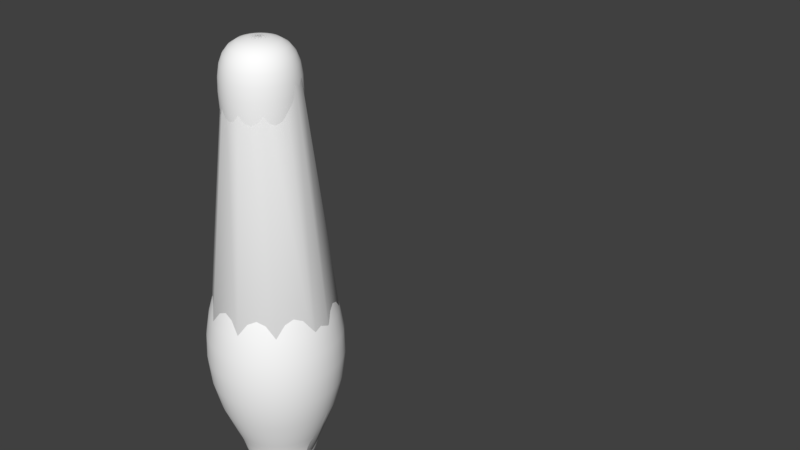 # Source: course3_49_UE4.blend  (saved by Blender 2.77.0; exported with 4.5.12 LTS)
import bpy
from mathutils import Matrix  # noqa: F401  (used for matrix-valued properties, if any)

bpy.ops.wm.read_factory_settings(use_empty=True)
scene = bpy.context.scene
scene.name = 'Scene'

# ---- collections
col_collection_1 = bpy.data.collections.new('Collection 1'); scene.collection.children.link(col_collection_1)

# ---- materials (node trees are filled in below, after node groups)
mat_pin_001 = bpy.data.materials.new('Pin.001')
mat_pin_001.alpha_threshold = 0.0
mat_pin_001.use_transparent_shadow = False
mat_pin_001.diffuse_color = (1.0, 1.0, 1.0, 1.0)
mat_pin_001.roughness = 0.5
mat_stripes_001 = bpy.data.materials.new('Stripes.001')
mat_stripes_001.alpha_threshold = 0.0
mat_stripes_001.use_transparent_shadow = False
mat_stripes_001.diffuse_color = (0.8, 0.008456, 0.03114, 1.0)
mat_stripes_001.roughness = 0.5

# ---- material node trees

# ---- world
world_world = bpy.data.worlds.new('World'); scene.world = world_world
world_world.color = (0.05088, 0.05088, 0.05088)
world_world.use_sun_shadow = False
world_world.sun_shadow_jitter_overblur = 0.0
world_world.cycles.sampling_method = 'MANUAL'

# ---- meshes
me_mesh = bpy.data.meshes.new('Mesh')
me_mesh.from_pydata([(-0.008511, 3.811, -2.174e-07), (0.168, 3.781, 0.02532), (0.2719, 3.686, 0.04098), (0.5752, 1.088, 0.0867), (0.2895, 0.07096, 0.04364), (0.1531, 0.0, 0.02308), (0.1531, 3.781, 0.07372), (-0.007032, 3.811, -0.004794), (0.2015, 3.686, 0.187), (0.4264, 1.088, 0.3957), (0.2146, 0.07096, 0.1991), (0.1135, 0.0, 0.1053), (-0.003109, 3.811, -0.007923), (0.06118, 3.686, 0.268), (0.1294, 1.088, 0.5671), (0.06515, 0.07096, 0.2854), (0.03446, 0.0, 0.151), (-0.0004277, -9.294e-10, -0.005705), (-0.0127, 3.781, 0.1694), (0.001894, 3.811, -0.008297), (-0.06208, 3.781, 0.1582), (-0.1004, 3.686, 0.2559), (-0.2125, 1.088, 0.5415), (-0.107, 0.07096, 0.2725), (-0.05658, 0.0, 0.1442), (-0.04536, 3.803, 0.07857), (-0.1059, 3.781, 0.1328), (0.006239, 3.811, -0.005789), (-0.2272, 3.686, 0.1549), (-0.4806, 1.088, 0.3277), (-0.2419, 0.07096, 0.1649), (-0.1279, 0.0, 0.08723), (0.008416, 3.811, -0.001269), (-0.2749, 3.686, -1.578e-07), (-0.5817, 1.088, -3.855e-08), (-0.2928, 0.07096, 2.595e-07), (-0.1549, 0.0, 3.216e-07), (-0.2272, 3.686, -0.1549), (-0.4806, 1.088, -0.3277), (-0.2419, 0.07096, -0.1649), (-0.1279, 0.0, -0.08723), (0.006239, 3.811, 0.005789), (-0.1004, 3.686, -0.2559), (-0.2125, 1.088, -0.5415), (-0.107, 0.07096, -0.2725), (-0.05658, 0.0, -0.1442), (0.001894, 3.811, 0.008297), (0.06118, 3.686, -0.268), (0.1294, 1.088, -0.5671), (0.06515, 0.07096, -0.2854), (0.03446, 0.0, -0.151), (-0.004256, 3.811, 0.00737), (0.2015, 3.686, -0.187), (0.4264, 1.088, -0.3957), (0.2146, 0.07096, -0.1991), (0.1135, 0.0, -0.1053), (-0.007032, 3.811, 0.004794), (0.2885, 3.518, -0.1389), (0.45, 0.6205, -0.2167), (0.2221, 0.03359, -0.107), (0.2719, 3.686, -0.04098), (0.3166, 3.518, -0.04772), (0.5752, 1.088, -0.0867), (0.4939, 0.6205, -0.07444), (0.2895, 0.07096, -0.04363), (0.2438, 0.03359, -0.03674), (0.1531, 0.0, -0.02308)], [], [(3, 2, 8, 9), (18, 13, 46), (5, 66, 65), (24, 16, 15, 23), (4, 3, 9, 10), (60, 2, 61), (11, 5, 4, 10), (64, 4, 65), (4, 63, 3), (2, 1, 6), (63, 62, 3), (6, 1, 51, 41), (12, 51, 19), (13, 18, 21), (44, 43, 48, 49), (14, 13, 21, 22), (32, 1, 60), (23, 22, 29, 30), (50, 55, 17), (58, 54, 53), (15, 14, 22, 23), (16, 24, 17), (53, 57, 62, 58), (54, 59, 55), (29, 28, 33, 34), (30, 29, 34, 35), (21, 20, 26), (38, 37, 42, 43), (20, 25, 26), (28, 56, 0, 33), (10, 9, 14, 15), (34, 33, 37, 38), (57, 52, 60), (0, 51, 7), (1, 32, 51), (63, 58, 62), (65, 4, 5), (36, 40, 17), (2, 60, 1), (62, 61, 3), (41, 51, 46), (66, 5, 17), (37, 33, 0, 7), (35, 34, 38, 39), (11, 16, 17), (55, 50, 49, 54), (9, 8, 13, 14), (50, 45, 44, 49), (17, 45, 50), (18, 46, 51), (19, 51, 27), (18, 20, 21), (21, 26, 28), (24, 31, 17), (56, 51, 0), (52, 47, 19, 27), (54, 58, 64, 59), (61, 57, 60), (63, 64, 58), (36, 31, 30, 35), (65, 59, 64), (59, 65, 66), (64, 63, 4), (8, 41, 46, 13), (31, 36, 17), (5, 11, 17), (8, 6, 41), (40, 45, 17), (26, 25, 51, 56), (43, 42, 47, 48), (27, 51, 32), (55, 66, 17), (28, 26, 56), (22, 21, 28, 29), (61, 62, 57), (57, 53, 52), (48, 47, 52, 53), (55, 59, 66), (49, 48, 53, 54), (40, 36, 35, 39), (2, 6, 8), (3, 61, 2), (16, 11, 10, 15), (60, 52, 27, 32), (47, 42, 12, 19), (7, 51, 12), (31, 24, 23, 30), (45, 40, 39, 44), (20, 18, 51, 25), (39, 38, 43, 44), (42, 37, 7, 12)])
me_mesh.polygons.foreach_set('use_smooth', [True] * 91)
me_mesh.use_remesh_preserve_volume = False
me_mesh.use_remesh_preserve_attributes = False
me_mesh.use_mirror_vertex_groups = False
me_mesh.update()
me_mesh_001 = bpy.data.meshes.new('Mesh.001')
me_mesh_001.from_pydata([(-0.008511, 3.811, -2.174e-07), (0.1699, 3.781, -2.174e-07), (0.2307, 3.742, -2.174e-07), (0.2749, 3.686, -1.578e-07), (0.2352, 2.37, 2.106e-08), (0.2628, 2.245, 2.106e-08), (0.3671, 1.973, 1.403e-07), (0.5394, 1.485, 2.595e-07), (0.5726, 1.295, 2.595e-07), (0.5817, 1.088, 3.191e-07), (0.5597, 0.864, 3.787e-07), (0.4995, 0.6205, 3.787e-07), (0.3638, 0.2864, 4.383e-07), (0.3062, 0.09866, 4.979e-07), (0.2928, 0.07096, 4.979e-07), (-0.005721, 0.01064, 4.979e-07), (-0.008416, 3.811, -0.001269), (0.08971, 3.803, 0.01352), (0.168, 3.781, 0.02532), (0.2282, 3.742, 0.03439), (0.2719, 3.686, 0.04098), (0.3008, 3.612, 0.04534), (0.3166, 3.518, 0.04772), (0.321, 3.404, 0.04839), (0.3157, 3.268, 0.04759), (0.3024, 3.109, 0.04557), (0.2827, 2.927, 0.0426), (0.2583, 2.721, 0.03893), (0.2309, 2.489, 0.0348), (0.2326, 2.37, 0.03506), (0.2599, 2.245, 0.03917), (0.3057, 2.114, 0.04608), (0.363, 1.973, 0.05472), (0.4248, 1.823, 0.06402), (0.4839, 1.661, 0.07294), (0.5334, 1.485, 0.0804), (0.5662, 1.295, 0.08534), (0.5752, 1.088, 0.0867), (0.5535, 0.864, 0.08343), (0.4939, 0.6205, 0.07445), (0.3894, 0.3562, 0.0587), (0.3597, 0.2864, 0.05422), (0.3391, 0.2265, 0.05111), (0.3247, 0.1757, 0.04894), (0.3135, 0.1333, 0.04726), (0.3028, 0.09866, 0.04564), (0.2895, 0.07096, 0.04364), (0.2708, 0.04951, 0.04082), (0.2438, 0.03359, 0.03674), (0.2055, 0.02246, 0.03098), (0.1531, 0.01541, 0.02308), (0.0837, 0.01171, 0.01262), (-0.005657, 0.01064, -0.0008522), (-0.008133, 3.811, -0.002509), (0.08669, 3.803, 0.02674), (0.1624, 3.781, 0.05008), (0.2205, 3.742, 0.06801), (0.2627, 3.686, 0.08104), (0.2907, 3.612, 0.08966), (0.306, 3.518, 0.09438), (0.3102, 3.404, 0.09569), (0.3051, 3.268, 0.09411), (0.2922, 3.109, 0.09013), (0.2731, 2.927, 0.08426), (0.2496, 2.721, 0.07698), (0.2231, 2.489, 0.06882), (0.2248, 2.37, 0.06933), (0.2512, 2.245, 0.07747), (0.2954, 2.114, 0.09113), (0.3508, 1.973, 0.1082), (0.4105, 1.823, 0.1266), (0.4676, 1.661, 0.1442), (0.5155, 1.485, 0.159), (0.5471, 1.295, 0.1688), (0.5559, 1.088, 0.1715), (0.5349, 0.864, 0.165), (0.4773, 0.6205, 0.1472), (0.3764, 0.3562, 0.1161), (0.3476, 0.2864, 0.1072), (0.3277, 0.2265, 0.1011), (0.3138, 0.1757, 0.09678), (0.303, 0.1333, 0.09346), (0.2926, 0.09866, 0.09026), (0.2798, 0.07096, 0.0863), (0.2617, 0.04951, 0.08072), (0.2356, 0.03359, 0.07267), (0.1986, 0.02246, 0.06126), (0.148, 0.01541, 0.04565), (0.08089, 0.01171, 0.02495), (-0.005467, 0.01064, -0.001686), (-0.007668, 3.811, -0.003693), (0.08174, 3.803, 0.03936), (0.1531, 3.781, 0.07372), (0.2079, 3.742, 0.1001), (0.2477, 3.686, 0.1193), (0.2741, 3.612, 0.132), (0.2885, 3.518, 0.1389), (0.2925, 3.404, 0.1409), (0.2877, 3.268, 0.1385), (0.2755, 3.109, 0.1327), (0.2575, 2.927, 0.124), (0.2353, 2.721, 0.1133), (0.2104, 2.489, 0.1013), (0.2119, 2.37, 0.1021), (0.2368, 2.245, 0.114), (0.2786, 2.114, 0.1341), (0.3308, 1.973, 0.1593), (0.387, 1.823, 0.1864), (0.4409, 1.661, 0.2123), (0.486, 1.485, 0.234), (0.5159, 1.295, 0.2484), (0.5241, 1.088, 0.2524), (0.5043, 0.864, 0.2429), (0.45, 0.6205, 0.2167), (0.3548, 0.3562, 0.1709), (0.3278, 0.2864, 0.1578), (0.309, 0.2265, 0.1488), (0.2958, 0.1757, 0.1425), (0.2857, 0.1333, 0.1376), (0.2759, 0.09866, 0.1329), (0.2638, 0.07096, 0.127), (0.2467, 0.04951, 0.1188), (0.2221, 0.03359, 0.107), (0.1873, 0.02246, 0.09018), (0.1395, 0.01541, 0.06719), (0.07627, 0.01171, 0.03673), (-0.005155, 0.01064, -0.002482), (-0.007032, 3.811, -0.004794), (0.07496, 3.803, 0.05111), (0.1404, 3.781, 0.09571), (0.1907, 3.742, 0.13), (0.2272, 3.686, 0.1549), (0.2513, 3.612, 0.1714), (0.2646, 3.518, 0.1804), (0.2682, 3.404, 0.1829), (0.2638, 3.268, 0.1799), (0.2527, 3.109, 0.1723), (0.2362, 2.927, 0.161), (0.2158, 2.721, 0.1471), (0.1929, 2.489, 0.1315), (0.1944, 2.37, 0.1325), (0.2172, 2.245, 0.1481), (0.2554, 2.114, 0.1742), (0.3033, 1.973, 0.2068), (0.3549, 1.823, 0.242), (0.4043, 1.661, 0.2757), (0.4457, 1.485, 0.3039), (0.4731, 1.295, 0.3225), (0.4806, 1.088, 0.3277), (0.4625, 0.864, 0.3153), (0.4127, 0.6205, 0.2814), (0.3254, 0.3562, 0.2219), (0.3006, 0.2864, 0.2049), (0.2834, 0.2265, 0.1932), (0.2713, 0.1757, 0.185), (0.262, 0.1333, 0.1786), (0.253, 0.09866, 0.1725), (0.2419, 0.07096, 0.1649), (0.2263, 0.04951, 0.1543), (0.2037, 0.03359, 0.1389), (0.1717, 0.02246, 0.1171), (0.1279, 0.01541, 0.08723), (0.06994, 0.01171, 0.04768), (-0.004727, 0.01064, -0.003222), (-0.006239, 3.811, -0.005789), (0.06651, 3.803, 0.06171), (0.1246, 3.781, 0.1156), (0.1691, 3.742, 0.1569), (0.2015, 3.686, 0.187), (0.223, 3.612, 0.2069), (0.2347, 3.518, 0.2178), (0.238, 3.404, 0.2208), (0.2341, 3.268, 0.2172), (0.2242, 3.109, 0.208), (0.2095, 2.927, 0.1944), (0.1915, 2.721, 0.1776), (0.1712, 2.489, 0.1588), (0.1724, 2.37, 0.16), (0.1927, 2.245, 0.1788), (0.2266, 2.114, 0.2103), (0.2691, 1.973, 0.2497), (0.3149, 1.823, 0.2922), (0.3587, 1.661, 0.3329), (0.3954, 1.485, 0.3669), (0.4197, 1.295, 0.3895), (0.4264, 1.088, 0.3957), (0.4103, 0.864, 0.3807), (0.3662, 0.6205, 0.3397), (0.2887, 0.3562, 0.2679), (0.2667, 0.2864, 0.2474), (0.2514, 0.2265, 0.2333), (0.2407, 0.1757, 0.2233), (0.2324, 0.1333, 0.2157), (0.2245, 0.09866, 0.2083), (0.2146, 0.07096, 0.1991), (0.2008, 0.04951, 0.1863), (0.1807, 0.03359, 0.1677), (0.1524, 0.02246, 0.1414), (0.1135, 0.01541, 0.1053), (0.06205, 0.01171, 0.05758), (-0.004194, 0.01064, -0.003891), (-0.005306, 3.811, -0.006654), (0.05657, 3.803, 0.07093), (0.1059, 3.781, 0.1328), (0.1439, 3.742, 0.1804), (0.1714, 3.686, 0.215), (0.1897, 3.612, 0.2378), (0.1996, 3.518, 0.2503), (0.2024, 3.404, 0.2538), (0.1991, 3.268, 0.2496), (0.1907, 3.109, 0.2391), (0.1782, 2.927, 0.2235), (0.1628, 2.721, 0.2042), (0.1456, 2.489, 0.1825), (0.1467, 2.37, 0.1839), (0.1639, 2.245, 0.2055), (0.1928, 2.114, 0.2417), (0.2289, 1.973, 0.287), (0.2678, 1.823, 0.3359), (0.3051, 1.661, 0.3826), (0.3363, 1.485, 0.4217), (0.357, 1.295, 0.4477), (0.3627, 1.088, 0.4548), (0.349, 0.864, 0.4376), (0.3114, 0.6205, 0.3905), (0.2456, 0.3562, 0.3079), (0.2268, 0.2864, 0.2844), (0.2138, 0.2265, 0.2681), (0.2047, 0.1757, 0.2567), (0.1977, 0.1333, 0.2479), (0.1909, 0.09866, 0.2394), (0.1825, 0.07096, 0.2289), (0.1707, 0.04951, 0.2141), (0.1537, 0.03359, 0.1927), (0.1296, 0.02246, 0.1625), (0.09655, 0.01541, 0.1211), (0.05278, 0.01171, 0.06618), (-0.003567, 0.01064, -0.004473), (-0.004255, 3.811, -0.007371), (0.04536, 3.803, 0.07857), (0.08495, 3.781, 0.1471), (0.1154, 3.742, 0.1998), (0.1375, 3.686, 0.2381), (0.1521, 3.612, 0.2634), (0.1601, 3.518, 0.2773), (0.1623, 3.404, 0.2812), (0.1596, 3.268, 0.2765), (0.1529, 3.109, 0.2648), (0.1429, 2.927, 0.2476), (0.1306, 2.721, 0.2262), (0.1167, 2.489, 0.2022), (0.1176, 2.37, 0.2037), (0.1314, 2.245, 0.2276), (0.1546, 2.114, 0.2677), (0.1836, 1.973, 0.3179), (0.2148, 1.823, 0.372), (0.2447, 1.661, 0.4238), (0.2697, 1.485, 0.4672), (0.2863, 1.295, 0.4959), (0.2909, 1.088, 0.5038), (0.2799, 0.864, 0.4847), (0.2497, 0.6205, 0.4326), (0.1969, 0.3562, 0.3411), (0.1819, 0.2864, 0.3151), (0.1715, 0.2265, 0.297), (0.1642, 0.1757, 0.2844), (0.1585, 0.1333, 0.2746), (0.1531, 0.09866, 0.2652), (0.1464, 0.07096, 0.2535), (0.1369, 0.04951, 0.2372), (0.1233, 0.03359, 0.2135), (0.1039, 0.02246, 0.18), (0.07743, 0.01541, 0.1341), (0.04232, 0.01171, 0.07331), (-0.002861, 0.01064, -0.004954), (-0.003109, 3.811, -0.007923), (0.03315, 3.803, 0.08445), (0.06207, 3.781, 0.1582), (0.0843, 3.742, 0.2148), (0.1004, 3.686, 0.2559), (0.1111, 3.612, 0.2832), (0.117, 3.518, 0.2981), (0.1186, 3.404, 0.3022), (0.1166, 3.268, 0.2972), (0.1117, 3.109, 0.2846), (0.1044, 2.927, 0.2661), (0.09542, 2.721, 0.2431), (0.0853, 2.489, 0.2173), (0.08594, 2.37, 0.219), (0.09602, 2.245, 0.2447), (0.113, 2.114, 0.2878), (0.1341, 1.973, 0.3417), (0.1569, 1.823, 0.3999), (0.1788, 1.661, 0.4555), (0.1971, 1.485, 0.5021), (0.2092, 1.295, 0.533), (0.2125, 1.088, 0.5415), (0.2045, 0.864, 0.521), (0.1825, 0.6205, 0.465), (0.1439, 0.3562, 0.3666), (0.1329, 0.2864, 0.3387), (0.1253, 0.2265, 0.3192), (0.12, 0.1757, 0.3057), (0.1158, 0.1333, 0.2952), (0.1119, 0.09866, 0.285), (0.107, 0.07096, 0.2725), (0.1001, 0.04951, 0.2549), (0.09007, 0.03359, 0.2295), (0.07593, 0.02246, 0.1935), (0.05658, 0.01541, 0.1442), (0.03093, 0.01171, 0.0788), (-0.00209, 0.01064, -0.005325), (-0.001894, 3.811, -0.008297), (0.02019, 3.803, 0.08845), (0.03781, 3.781, 0.1656), (0.05135, 3.742, 0.225), (0.06118, 3.686, 0.268), (0.06769, 3.612, 0.2966), (0.07125, 3.518, 0.3122), (0.07224, 3.404, 0.3165), (0.07105, 3.268, 0.3113), (0.06804, 3.109, 0.2981), (0.06361, 2.927, 0.2787), (0.05812, 2.721, 0.2546), (0.05196, 2.489, 0.2276), (0.05234, 2.37, 0.2293), (0.05848, 2.245, 0.2562), (0.0688, 2.114, 0.3014), (0.08169, 1.973, 0.3579), (0.09559, 1.823, 0.4188), (0.1089, 1.661, 0.4771), (0.12, 1.485, 0.5259), (0.1274, 1.295, 0.5582), (0.1294, 1.088, 0.5671), (0.1246, 0.864, 0.5457), (0.1111, 0.6205, 0.487), (0.08764, 0.3562, 0.384), (0.08095, 0.2864, 0.3547), (0.07631, 0.2265, 0.3343), (0.07307, 0.1757, 0.3201), (0.07056, 0.1333, 0.3091), (0.06814, 0.09866, 0.2985), (0.06515, 0.07096, 0.2854), (0.06094, 0.04951, 0.267), (0.05486, 0.03359, 0.2403), (0.04625, 0.02246, 0.2026), (0.03446, 0.01541, 0.151), (0.01884, 0.01171, 0.08253), (-0.001273, 0.01064, -0.005577), (-0.000636, 3.811, -0.008487), (0.00678, 3.803, 0.09047), (0.0127, 3.781, 0.1694), (0.01724, 3.742, 0.2301), (0.02055, 3.686, 0.2742), (0.02273, 3.612, 0.3033), (0.02393, 3.518, 0.3193), (0.02426, 3.404, 0.3238), (0.02386, 3.268, 0.3184), (0.02285, 3.109, 0.3049), (0.02136, 2.927, 0.285), (0.01952, 2.721, 0.2605), (0.01745, 2.489, 0.2328), (0.01758, 2.37, 0.2346), (0.01964, 2.245, 0.2621), (0.0231, 2.114, 0.3083), (0.02744, 1.973, 0.3661), (0.0321, 1.823, 0.4284), (0.03657, 1.661, 0.488), (0.04031, 1.485, 0.5379), (0.04279, 1.295, 0.571), (0.04347, 1.088, 0.5801), (0.04183, 0.864, 0.5582), (0.03733, 0.6205, 0.4981), (0.02943, 0.3562, 0.3927), (0.02719, 0.2864, 0.3628), (0.02563, 0.2265, 0.342), (0.02454, 0.1757, 0.3274), (0.0237, 0.1333, 0.3162), (0.02288, 0.09866, 0.3053), (0.02188, 0.07096, 0.292), (0.02047, 0.04951, 0.2731), (0.01842, 0.03359, 0.2458), (0.01553, 0.02246, 0.2073), (0.01157, 0.01541, 0.1544), (0.006326, 0.01171, 0.08441), (-0.0004277, 0.01064, -0.005705), (0.000636, 3.811, -0.008487), (-0.00678, 3.803, 0.09047), (-0.0127, 3.781, 0.1694), (-0.01724, 3.742, 0.2301), (-0.02055, 3.686, 0.2742), (-0.02273, 3.612, 0.3033), (-0.02393, 3.518, 0.3193), (-0.02426, 3.404, 0.3238), (-0.02386, 3.268, 0.3184), (-0.02285, 3.109, 0.3049), (-0.02136, 2.927, 0.285), (-0.01952, 2.721, 0.2605), (-0.01745, 2.489, 0.2328), (-0.01758, 2.37, 0.2346), (-0.01964, 2.245, 0.2621), (-0.0231, 2.114, 0.3083), (-0.02744, 1.973, 0.3661), (-0.0321, 1.823, 0.4284), (-0.03657, 1.661, 0.488), (-0.04031, 1.485, 0.5379), (-0.04279, 1.295, 0.571), (-0.04347, 1.088, 0.5801), (-0.04183, 0.864, 0.5582), (-0.03733, 0.6205, 0.4981), (-0.02943, 0.3562, 0.3927), (-0.02719, 0.2864, 0.3628), (-0.02563, 0.2265, 0.342), (-0.02454, 0.1757, 0.3274), (-0.0237, 0.1333, 0.3162), (-0.02288, 0.09866, 0.3053), (-0.02188, 0.07096, 0.292), (-0.02047, 0.04951, 0.2731), (-0.01842, 0.03359, 0.2458), (-0.01553, 0.02246, 0.2073), (-0.01157, 0.01541, 0.1544), (-0.006326, 0.01171, 0.08441), (0.0004274, 0.01064, -0.005705), (0.001894, 3.811, -0.008297), (-0.02019, 3.803, 0.08845), (-0.03781, 3.781, 0.1656), (-0.05135, 3.742, 0.225), (-0.06118, 3.686, 0.268), (-0.06769, 3.612, 0.2966), (-0.07125, 3.518, 0.3122), (-0.07224, 3.404, 0.3165), (-0.07105, 3.268, 0.3113), (-0.06804, 3.109, 0.2981), (-0.06361, 2.927, 0.2787), (-0.05812, 2.721, 0.2546), (-0.05196, 2.489, 0.2276), (-0.05234, 2.37, 0.2293), (-0.05849, 2.245, 0.2562), (-0.0688, 2.114, 0.3014), (-0.08169, 1.973, 0.3579), (-0.09559, 1.823, 0.4188), (-0.1089, 1.661, 0.4771), (-0.12, 1.485, 0.5259), (-0.1274, 1.295, 0.5582), (-0.1294, 1.088, 0.5671), (-0.1246, 0.864, 0.5457), (-0.1111, 0.6205, 0.487), (-0.08764, 0.3562, 0.384), (-0.08095, 0.2864, 0.3547), (-0.07631, 0.2265, 0.3343), (-0.07307, 0.1757, 0.3201), (-0.07056, 0.1333, 0.3091), (-0.06814, 0.09866, 0.2985), (-0.06515, 0.07096, 0.2854), (-0.06094, 0.04951, 0.267), (-0.05486, 0.03359, 0.2403), (-0.04625, 0.02246, 0.2026), (-0.03446, 0.01541, 0.151), (-0.01884, 0.01171, 0.08253), (0.001273, 0.01064, -0.005577), (0.003109, 3.811, -0.007923), (-0.03315, 3.803, 0.08445), (-0.06208, 3.781, 0.1582), (-0.0843, 3.742, 0.2148), (-0.1004, 3.686, 0.2559), (-0.1111, 3.612, 0.2832), (-0.117, 3.518, 0.2981), (-0.1186, 3.404, 0.3022), (-0.1166, 3.268, 0.2972), (-0.1117, 3.109, 0.2846), (-0.1044, 2.927, 0.2661), (-0.09542, 2.721, 0.2431), (-0.0853, 2.489, 0.2173), (-0.08594, 2.37, 0.219), (-0.09602, 2.245, 0.2447), (-0.113, 2.114, 0.2878), (-0.1341, 1.973, 0.3417), (-0.1569, 1.823, 0.3999), (-0.1788, 1.661, 0.4555), (-0.1971, 1.485, 0.5021), (-0.2092, 1.295, 0.533), (-0.2125, 1.088, 0.5415), (-0.2045, 0.864, 0.521), (-0.1825, 0.6205, 0.465), (-0.1439, 0.3562, 0.3666), (-0.1329, 0.2864, 0.3387), (-0.1253, 0.2265, 0.3192), (-0.12, 0.1757, 0.3057), (-0.1158, 0.1333, 0.2952), (-0.1119, 0.09866, 0.285), (-0.107, 0.07096, 0.2725), (-0.1001, 0.04951, 0.2549), (-0.09007, 0.03359, 0.2295), (-0.07593, 0.02246, 0.1935), (-0.05658, 0.01541, 0.1442), (-0.03093, 0.01171, 0.0788), (0.00209, 0.01064, -0.005325), (0.004255, 3.811, -0.007371), (-0.04536, 3.803, 0.07857), (-0.08495, 3.781, 0.1471), (-0.1154, 3.742, 0.1998), (-0.1375, 3.686, 0.2381), (-0.1521, 3.612, 0.2634), (-0.1601, 3.518, 0.2773), (-0.1623, 3.404, 0.2812), (-0.1596, 3.268, 0.2765), (-0.1529, 3.109, 0.2648), (-0.1429, 2.927, 0.2476), (-0.1306, 2.721, 0.2262), (-0.1167, 2.489, 0.2022), (-0.1176, 2.37, 0.2037), (-0.1314, 2.245, 0.2276), (-0.1546, 2.114, 0.2677), (-0.1836, 1.973, 0.3179), (-0.2148, 1.823, 0.372), (-0.2447, 1.661, 0.4238), (-0.2697, 1.485, 0.4672), (-0.2863, 1.295, 0.4959), (-0.2909, 1.088, 0.5038), (-0.2799, 0.864, 0.4847), (-0.2497, 0.6205, 0.4326), (-0.1969, 0.3562, 0.3411), (-0.1819, 0.2864, 0.3151), (-0.1715, 0.2265, 0.297), (-0.1642, 0.1757, 0.2844), (-0.1585, 0.1333, 0.2746), (-0.1531, 0.09866, 0.2652), (-0.1464, 0.07096, 0.2535), (-0.1369, 0.04951, 0.2372), (-0.1233, 0.03359, 0.2135), (-0.1039, 0.02246, 0.18), (-0.07743, 0.01541, 0.1341), (-0.04232, 0.01171, 0.07331), (0.00286, 0.01064, -0.004954), (0.005306, 3.811, -0.006654), (-0.05657, 3.803, 0.07093), (-0.1059, 3.781, 0.1328), (-0.1439, 3.742, 0.1804), (-0.1714, 3.686, 0.215), (-0.1897, 3.612, 0.2378), (-0.1996, 3.518, 0.2503), (-0.2024, 3.404, 0.2538), (-0.1991, 3.268, 0.2496), (-0.1907, 3.109, 0.2391), (-0.1782, 2.927, 0.2235), (-0.1628, 2.721, 0.2042), (-0.1456, 2.489, 0.1825), (-0.1467, 2.37, 0.1839), (-0.1639, 2.245, 0.2055), (-0.1928, 2.114, 0.2417), (-0.2289, 1.973, 0.287), (-0.2678, 1.823, 0.3359), (-0.3051, 1.661, 0.3826), (-0.3363, 1.485, 0.4217), (-0.357, 1.295, 0.4477), (-0.3627, 1.088, 0.4548), (-0.349, 0.864, 0.4376), (-0.3114, 0.6205, 0.3905), (-0.2456, 0.3562, 0.3079), (-0.2268, 0.2864, 0.2844), (-0.2138, 0.2265, 0.2681), (-0.2047, 0.1757, 0.2567), (-0.1977, 0.1333, 0.2479), (-0.1909, 0.09866, 0.2394), (-0.1825, 0.07096, 0.2289), (-0.1707, 0.04951, 0.2141), (-0.1537, 0.03359, 0.1927), (-0.1296, 0.02246, 0.1625), (-0.09655, 0.01541, 0.1211), (-0.05278, 0.01171, 0.06618), (0.003567, 0.01064, -0.004473), (0.006239, 3.811, -0.005789), (-0.06651, 3.803, 0.06171), (-0.1246, 3.781, 0.1156), (-0.1691, 3.742, 0.1569), (-0.2015, 3.686, 0.187), (-0.223, 3.612, 0.2069), (-0.2347, 3.518, 0.2178), (-0.238, 3.404, 0.2208), (-0.2341, 3.268, 0.2172), (-0.2242, 3.109, 0.208), (-0.2095, 2.927, 0.1944), (-0.1915, 2.721, 0.1776), (-0.1712, 2.489, 0.1588), (-0.1724, 2.37, 0.16), (-0.1927, 2.245, 0.1788), (-0.2266, 2.114, 0.2103), (-0.2691, 1.973, 0.2497), (-0.3149, 1.823, 0.2922), (-0.3587, 1.661, 0.3329), (-0.3954, 1.485, 0.3669), (-0.4197, 1.295, 0.3895), (-0.4264, 1.088, 0.3957), (-0.4103, 0.864, 0.3807), (-0.3662, 0.6205, 0.3397), (-0.2887, 0.3562, 0.2679), (-0.2667, 0.2864, 0.2474), (-0.2514, 0.2265, 0.2333), (-0.2407, 0.1757, 0.2233), (-0.2324, 0.1333, 0.2157), (-0.2245, 0.09866, 0.2083), (-0.2146, 0.07096, 0.1991), (-0.2008, 0.04951, 0.1863), (-0.1807, 0.03359, 0.1677), (-0.1524, 0.02246, 0.1414), (-0.1135, 0.01541, 0.1053), (-0.06205, 0.01171, 0.05758), (0.004194, 0.01064, -0.003891), (0.007032, 3.811, -0.004794), (-0.07496, 3.803, 0.05111), (-0.1404, 3.781, 0.09571), (-0.1907, 3.742, 0.13), (-0.2272, 3.686, 0.1549), (-0.2513, 3.612, 0.1714), (-0.2646, 3.518, 0.1804), (-0.2682, 3.404, 0.1829), (-0.2638, 3.268, 0.1799), (-0.2527, 3.109, 0.1723), (-0.2362, 2.927, 0.161), (-0.2158, 2.721, 0.1471), (-0.1929, 2.489, 0.1315), (-0.1944, 2.37, 0.1325), (-0.2172, 2.245, 0.1481), (-0.2554, 2.114, 0.1742), (-0.3033, 1.973, 0.2068), (-0.3549, 1.823, 0.242), (-0.4043, 1.661, 0.2757), (-0.4457, 1.485, 0.3039), (-0.4731, 1.295, 0.3225), (-0.4806, 1.088, 0.3277), (-0.4625, 0.864, 0.3153), (-0.4127, 0.6205, 0.2814), (-0.3254, 0.3562, 0.2219), (-0.3006, 0.2864, 0.2049), (-0.2834, 0.2265, 0.1932), (-0.2713, 0.1757, 0.185), (-0.262, 0.1333, 0.1786), (-0.253, 0.09866, 0.1725), (-0.2419, 0.07096, 0.1649), (-0.2263, 0.04951, 0.1543), (-0.2037, 0.03359, 0.1389), (-0.1717, 0.02246, 0.1171), (-0.1279, 0.01541, 0.08723), (-0.06994, 0.01171, 0.04768), (0.004727, 0.01064, -0.003223), (0.007668, 3.811, -0.003693), (-0.08174, 3.803, 0.03936), (-0.1531, 3.781, 0.07372), (-0.2079, 3.742, 0.1001), (-0.2477, 3.686, 0.1193), (-0.2741, 3.612, 0.132), (-0.2885, 3.518, 0.1389), (-0.2925, 3.404, 0.1409), (-0.2877, 3.268, 0.1385), (-0.2755, 3.109, 0.1327), (-0.2575, 2.927, 0.124), (-0.2353, 2.721, 0.1133), (-0.2104, 2.489, 0.1013), (-0.2119, 2.37, 0.1021), (-0.2368, 2.245, 0.114), (-0.2786, 2.114, 0.1341), (-0.3308, 1.973, 0.1593), (-0.387, 1.823, 0.1864), (-0.4409, 1.661, 0.2123), (-0.486, 1.485, 0.234), (-0.5159, 1.295, 0.2484), (-0.5241, 1.088, 0.2524), (-0.5043, 0.864, 0.2429), (-0.45, 0.6205, 0.2167), (-0.3548, 0.3562, 0.1709), (-0.3278, 0.2864, 0.1578), (-0.309, 0.2265, 0.1488), (-0.2958, 0.1757, 0.1425), (-0.2857, 0.1333, 0.1376), (-0.2759, 0.09866, 0.1329), (-0.2638, 0.07096, 0.127), (-0.2467, 0.04951, 0.1188), (-0.2221, 0.03359, 0.107), (-0.1873, 0.02246, 0.09018), (-0.1395, 0.01541, 0.06719), (-0.07627, 0.01171, 0.03673), (0.005154, 0.01064, -0.002482), (0.008133, 3.811, -0.002509), (-0.08669, 3.803, 0.02674), (-0.1624, 3.781, 0.05008), (-0.2205, 3.742, 0.06801), (-0.2627, 3.686, 0.08104), (-0.2907, 3.612, 0.08966), (-0.306, 3.518, 0.09438), (-0.3102, 3.404, 0.09569), (-0.3051, 3.268, 0.09411), (-0.2922, 3.109, 0.09013), (-0.2731, 2.927, 0.08426), (-0.2496, 2.721, 0.07698), (-0.2231, 2.489, 0.06882), (-0.2248, 2.37, 0.06933), (-0.2512, 2.245, 0.07747), (-0.2954, 2.114, 0.09113), (-0.3508, 1.973, 0.1082), (-0.4105, 1.823, 0.1266), (-0.4676, 1.661, 0.1442), (-0.5155, 1.485, 0.159), (-0.5471, 1.295, 0.1688), (-0.5559, 1.088, 0.1715), (-0.5349, 0.864, 0.165), (-0.4773, 0.6205, 0.1472), (-0.3764, 0.3562, 0.1161), (-0.3476, 0.2864, 0.1072), (-0.3277, 0.2265, 0.1011), (-0.3138, 0.1757, 0.09678), (-0.303, 0.1333, 0.09346), (-0.2926, 0.09866, 0.09026), (-0.2798, 0.07096, 0.0863), (-0.2617, 0.04951, 0.08072), (-0.2356, 0.03359, 0.07267), (-0.1986, 0.02246, 0.06126), (-0.148, 0.01541, 0.04565), (-0.08089, 0.01171, 0.02495), (0.005467, 0.01064, -0.001686), (0.008416, 3.811, -0.001269), (-0.08971, 3.803, 0.01352), (-0.168, 3.781, 0.02532), (-0.2282, 3.742, 0.03439), (-0.2719, 3.686, 0.04098), (-0.3008, 3.612, 0.04534), (-0.3166, 3.518, 0.04772), (-0.321, 3.404, 0.04839), (-0.3157, 3.268, 0.04759), (-0.3024, 3.109, 0.04557), (-0.2827, 2.927, 0.0426), (-0.2583, 2.721, 0.03893), (-0.2309, 2.489, 0.0348), (-0.2326, 2.37, 0.03506), (-0.2599, 2.245, 0.03917), (-0.3057, 2.114, 0.04608), (-0.363, 1.973, 0.05472), (-0.4248, 1.823, 0.06402), (-0.4839, 1.661, 0.07294), (-0.5334, 1.485, 0.0804), (-0.5662, 1.295, 0.08534), (-0.5752, 1.088, 0.0867), (-0.5535, 0.864, 0.08343), (-0.4939, 0.6205, 0.07445), (-0.3894, 0.3562, 0.0587), (-0.3597, 0.2864, 0.05422), (-0.3391, 0.2265, 0.05111), (-0.3247, 0.1757, 0.04894), (-0.3135, 0.1333, 0.04726), (-0.3028, 0.09866, 0.04564), (-0.2895, 0.07096, 0.04364), (-0.2708, 0.04951, 0.04082), (-0.2438, 0.03359, 0.03674), (-0.2055, 0.02246, 0.03098), (-0.1531, 0.01541, 0.02308), (-0.0837, 0.01171, 0.01262), (0.005657, 0.01064, -0.0008523), (0.008511, 3.811, -9.815e-08), (-0.09072, 3.803, -1.578e-07), (-0.1699, 3.781, -2.174e-07), (-0.2307, 3.742, -2.174e-07), (-0.2749, 3.686, -1.578e-07), (-0.3042, 3.612, -1.578e-07), (-0.3202, 3.518, -2.174e-07), (-0.3247, 3.404, -9.815e-08), (-0.3193, 3.268, -9.815e-08), (-0.3058, 3.109, -3.855e-08), (-0.2858, 2.927, -3.855e-08), (-0.2612, 2.721, -3.855e-08), (-0.2335, 2.489, 8.066e-08), (-0.2352, 2.37, 8.066e-08), (-0.2628, 2.245, 2.106e-08), (-0.3092, 2.114, 8.066e-08), (-0.3671, 1.973, 8.066e-08), (-0.4296, 1.823, 8.066e-08), (-0.4894, 1.661, 2.106e-08), (-0.5394, 1.485, 2.106e-08), (-0.5726, 1.295, 2.106e-08), (-0.5817, 1.088, -3.855e-08), (-0.5597, 0.864, 8.066e-08), (-0.4995, 0.6205, 1.999e-07), (-0.3938, 0.3562, 2.595e-07), (-0.3638, 0.2864, 2.595e-07), (-0.3429, 0.2265, 2.595e-07), (-0.3284, 0.1757, 2.595e-07), (-0.3171, 0.1333, 2.595e-07), (-0.3062, 0.09866, 2.595e-07), (-0.2928, 0.07096, 2.595e-07), (-0.2739, 0.04951, 3.787e-07), (-0.2465, 0.03359, 3.191e-07), (-0.2078, 0.02246, 4.383e-07), (-0.1549, 0.01541, 3.191e-07), (-0.08465, 0.01171, 3.787e-07), (0.005721, 0.01064, 3.787e-07), (0.008416, 3.811, 0.001268), (-0.08971, 3.803, -0.01352), (-0.168, 3.781, -0.02532), (-0.2282, 3.742, -0.03439), (-0.2719, 3.686, -0.04098), (-0.3008, 3.612, -0.04534), (-0.3166, 3.518, -0.04772), (-0.321, 3.404, -0.04839), (-0.3157, 3.268, -0.04759), (-0.3024, 3.109, -0.04557), (-0.2827, 2.927, -0.0426), (-0.2583, 2.721, -0.03893), (-0.2309, 2.489, -0.0348), (-0.2326, 2.37, -0.03506), (-0.2599, 2.245, -0.03917), (-0.3057, 2.114, -0.04608), (-0.363, 1.973, -0.05472), (-0.4248, 1.823, -0.06402), (-0.4839, 1.661, -0.07294), (-0.5334, 1.485, -0.0804), (-0.5662, 1.295, -0.08534), (-0.5752, 1.088, -0.0867), (-0.5535, 0.864, -0.08342), (-0.4939, 0.6205, -0.07444), (-0.3894, 0.3562, -0.0587), (-0.3597, 0.2864, -0.05422), (-0.3391, 0.2265, -0.05111), (-0.3247, 0.1757, -0.04894), (-0.3135, 0.1333, -0.04726), (-0.3028, 0.09866, -0.04564), (-0.2895, 0.07096, -0.04364), (-0.2708, 0.04951, -0.04082), (-0.2438, 0.03359, -0.03674), (-0.2055, 0.02246, -0.03098), (-0.1531, 0.01541, -0.02308), (-0.0837, 0.01171, -0.01262), (0.005657, 0.01064, 0.0008531), (0.008132, 3.811, 0.002508), (-0.08669, 3.803, -0.02674), (-0.1624, 3.781, -0.05008), (-0.2205, 3.742, -0.06801), (-0.2627, 3.686, -0.08104), (-0.2907, 3.612, -0.08966), (-0.306, 3.518, -0.09438), (-0.3102, 3.404, -0.09569), (-0.3051, 3.268, -0.09411), (-0.2922, 3.109, -0.09013), (-0.2731, 2.927, -0.08426), (-0.2496, 2.721, -0.07698), (-0.2231, 2.489, -0.06882), (-0.2248, 2.37, -0.06933), (-0.2512, 2.245, -0.07747), (-0.2954, 2.114, -0.09113), (-0.3508, 1.973, -0.1082), (-0.4105, 1.823, -0.1266), (-0.4676, 1.661, -0.1442), (-0.5155, 1.485, -0.159), (-0.5471, 1.295, -0.1688), (-0.5559, 1.088, -0.1715), (-0.5349, 0.864, -0.165), (-0.4773, 0.6205, -0.1472), (-0.3764, 0.3562, -0.1161), (-0.3476, 0.2864, -0.1072), (-0.3277, 0.2265, -0.1011), (-0.3138, 0.1757, -0.09678), (-0.303, 0.1333, -0.09346), (-0.2926, 0.09866, -0.09025), (-0.2798, 0.07096, -0.0863), (-0.2617, 0.04951, -0.08072), (-0.2356, 0.03359, -0.07266), (-0.1986, 0.02246, -0.06126), (-0.148, 0.01541, -0.04564), (-0.08089, 0.01171, -0.02495), (0.005467, 0.01064, 0.001687), (0.007668, 3.811, 0.003693), (-0.08174, 3.803, -0.03936), (-0.1531, 3.781, -0.07372), (-0.2079, 3.742, -0.1001), (-0.2477, 3.686, -0.1193), (-0.2741, 3.612, -0.132), (-0.2885, 3.518, -0.1389), (-0.2925, 3.404, -0.1409), (-0.2877, 3.268, -0.1385), (-0.2755, 3.109, -0.1327), (-0.2575, 2.927, -0.124), (-0.2353, 2.721, -0.1133), (-0.2104, 2.489, -0.1013), (-0.2119, 2.37, -0.1021), (-0.2368, 2.245, -0.114), (-0.2786, 2.114, -0.1341), (-0.3308, 1.973, -0.1593), (-0.387, 1.823, -0.1864), (-0.4409, 1.661, -0.2123), (-0.486, 1.485, -0.234), (-0.5159, 1.295, -0.2484), (-0.5241, 1.088, -0.2524), (-0.5043, 0.864, -0.2429), (-0.45, 0.6205, -0.2167), (-0.3548, 0.3562, -0.1709), (-0.3278, 0.2864, -0.1578), (-0.309, 0.2265, -0.1488), (-0.2958, 0.1757, -0.1425), (-0.2857, 0.1333, -0.1376), (-0.2759, 0.09866, -0.1329), (-0.2638, 0.07096, -0.127), (-0.2467, 0.04951, -0.1188), (-0.2221, 0.03359, -0.107), (-0.1873, 0.02246, -0.09018), (-0.1395, 0.01541, -0.06719), (-0.07627, 0.01171, -0.03673), (0.005155, 0.01064, 0.002483), (0.007032, 3.811, 0.004794), (-0.07496, 3.803, -0.05111), (-0.1404, 3.781, -0.09571), (-0.1907, 3.742, -0.13), (-0.2272, 3.686, -0.1549), (-0.2513, 3.612, -0.1714), (-0.2646, 3.518, -0.1804), (-0.2682, 3.404, -0.1829), (-0.2638, 3.268, -0.1799), (-0.2527, 3.109, -0.1723), (-0.2362, 2.927, -0.161), (-0.2158, 2.721, -0.1471), (-0.1929, 2.489, -0.1315), (-0.1944, 2.37, -0.1325), (-0.2172, 2.245, -0.1481), (-0.2554, 2.114, -0.1742), (-0.3033, 1.973, -0.2068), (-0.3549, 1.823, -0.242), (-0.4043, 1.661, -0.2757), (-0.4457, 1.485, -0.3039), (-0.4731, 1.295, -0.3225), (-0.4806, 1.088, -0.3277), (-0.4625, 0.864, -0.3153), (-0.4127, 0.6205, -0.2814), (-0.3254, 0.3562, -0.2219), (-0.3006, 0.2864, -0.2049), (-0.2834, 0.2265, -0.1932), (-0.2713, 0.1757, -0.185), (-0.262, 0.1333, -0.1786), (-0.253, 0.09866, -0.1725), (-0.2419, 0.07096, -0.1649), (-0.2263, 0.04951, -0.1543), (-0.2037, 0.03359, -0.1389), (-0.1717, 0.02246, -0.1171), (-0.1279, 0.01541, -0.08723), (-0.06994, 0.01171, -0.04768), (0.004727, 0.01064, 0.003223), (0.006239, 3.811, 0.005789), (-0.06651, 3.803, -0.06171), (-0.1246, 3.781, -0.1156), (-0.1691, 3.742, -0.1569), (-0.2015, 3.686, -0.187), (-0.223, 3.612, -0.2069), (-0.2347, 3.518, -0.2178), (-0.238, 3.404, -0.2208), (-0.2341, 3.268, -0.2172), (-0.2242, 3.109, -0.208), (-0.2095, 2.927, -0.1944), (-0.1915, 2.721, -0.1776), (-0.1712, 2.489, -0.1588), (-0.1724, 2.37, -0.16), (-0.1927, 2.245, -0.1788), (-0.2266, 2.114, -0.2103), (-0.2691, 1.973, -0.2497), (-0.3149, 1.823, -0.2922), (-0.3587, 1.661, -0.3329), (-0.3954, 1.485, -0.3669), (-0.4197, 1.295, -0.3895), (-0.4264, 1.088, -0.3957), (-0.4103, 0.864, -0.3807), (-0.3662, 0.6205, -0.3397), (-0.2887, 0.3562, -0.2679), (-0.2667, 0.2864, -0.2474), (-0.2514, 0.2265, -0.2333), (-0.2407, 0.1757, -0.2233), (-0.2324, 0.1333, -0.2157), (-0.2245, 0.09866, -0.2083), (-0.2146, 0.07096, -0.1991), (-0.2008, 0.04951, -0.1863), (-0.1807, 0.03359, -0.1677), (-0.1524, 0.02246, -0.1414), (-0.1135, 0.01541, -0.1053), (-0.06205, 0.01171, -0.05758), (0.004194, 0.01064, 0.003892), (0.005306, 3.811, 0.006654), (-0.05657, 3.803, -0.07093), (-0.1059, 3.781, -0.1328), (-0.1439, 3.742, -0.1804), (-0.1714, 3.686, -0.215), (-0.1897, 3.612, -0.2378), (-0.1996, 3.518, -0.2503), (-0.2024, 3.404, -0.2538), (-0.1991, 3.268, -0.2496), (-0.1907, 3.109, -0.2391), (-0.1782, 2.927, -0.2235), (-0.1628, 2.721, -0.2042), (-0.1456, 2.489, -0.1825), (-0.1467, 2.37, -0.1839), (-0.1639, 2.245, -0.2055), (-0.1928, 2.114, -0.2417), (-0.2289, 1.973, -0.287), (-0.2678, 1.823, -0.3359), (-0.3051, 1.661, -0.3826), (-0.3363, 1.485, -0.4217), (-0.357, 1.295, -0.4477), (-0.3627, 1.088, -0.4548), (-0.349, 0.864, -0.4376), (-0.3114, 0.6205, -0.3905), (-0.2456, 0.3562, -0.3079), (-0.2268, 0.2864, -0.2844), (-0.2138, 0.2265, -0.2681), (-0.2047, 0.1757, -0.2567), (-0.1977, 0.1333, -0.2479), (-0.1909, 0.09866, -0.2394), (-0.1825, 0.07096, -0.2289), (-0.1707, 0.04951, -0.2141), (-0.1537, 0.03359, -0.1927), (-0.1296, 0.02246, -0.1625), (-0.09655, 0.01541, -0.1211), (-0.05278, 0.01171, -0.06618), (0.003567, 0.01064, 0.004473), (0.004255, 3.811, 0.00737), (-0.04536, 3.803, -0.07857), (-0.08495, 3.781, -0.1471), (-0.1154, 3.742, -0.1998), (-0.1375, 3.686, -0.2381), (-0.1521, 3.612, -0.2634), (-0.1601, 3.518, -0.2773), (-0.1623, 3.404, -0.2812), (-0.1596, 3.268, -0.2765), (-0.1529, 3.109, -0.2648), (-0.1429, 2.927, -0.2476), (-0.1306, 2.721, -0.2262), (-0.1167, 2.489, -0.2022), (-0.1176, 2.37, -0.2037), (-0.1314, 2.245, -0.2276), (-0.1546, 2.114, -0.2677), (-0.1836, 1.973, -0.3179), (-0.2148, 1.823, -0.372), (-0.2447, 1.661, -0.4238), (-0.2697, 1.485, -0.4672), (-0.2863, 1.295, -0.4959), (-0.2909, 1.088, -0.5038), (-0.2799, 0.864, -0.4847), (-0.2497, 0.6205, -0.4326), (-0.1969, 0.3562, -0.3411), (-0.1819, 0.2864, -0.3151), (-0.1715, 0.2265, -0.297), (-0.1642, 0.1757, -0.2844), (-0.1585, 0.1333, -0.2746), (-0.1531, 0.09866, -0.2652), (-0.1464, 0.07096, -0.2535), (-0.1369, 0.04951, -0.2372), (-0.1233, 0.03359, -0.2135), (-0.1039, 0.02246, -0.18), (-0.07743, 0.01541, -0.1341), (-0.04232, 0.01171, -0.07331), (0.002861, 0.01064, 0.004955), (0.003109, 3.811, 0.007922), (-0.03315, 3.803, -0.08445), (-0.06208, 3.781, -0.1582), (-0.0843, 3.742, -0.2148), (-0.1004, 3.686, -0.2559), (-0.1111, 3.612, -0.2832), (-0.117, 3.518, -0.2981), (-0.1186, 3.404, -0.3022), (-0.1166, 3.268, -0.2972), (-0.1117, 3.109, -0.2846), (-0.1044, 2.927, -0.2661), (-0.09542, 2.721, -0.2431), (-0.0853, 2.489, -0.2173), (-0.08594, 2.37, -0.219), (-0.09602, 2.245, -0.2447), (-0.113, 2.114, -0.2878), (-0.1341, 1.973, -0.3417), (-0.1569, 1.823, -0.3999), (-0.1788, 1.661, -0.4555), (-0.1971, 1.485, -0.5021), (-0.2092, 1.295, -0.533), (-0.2125, 1.088, -0.5415), (-0.2045, 0.864, -0.521), (-0.1825, 0.6205, -0.465), (-0.1439, 0.3562, -0.3666), (-0.1329, 0.2864, -0.3387), (-0.1253, 0.2265, -0.3192), (-0.12, 0.1757, -0.3057), (-0.1158, 0.1333, -0.2952), (-0.1119, 0.09866, -0.285), (-0.107, 0.07096, -0.2725), (-0.1001, 0.04951, -0.2549), (-0.09007, 0.03359, -0.2295), (-0.07593, 0.02246, -0.1935), (-0.05658, 0.01541, -0.1442), (-0.03093, 0.01171, -0.0788), (0.00209, 0.01064, 0.005326), (0.001894, 3.811, 0.008297), (-0.02019, 3.803, -0.08845), (-0.03781, 3.781, -0.1656), (-0.05135, 3.742, -0.225), (-0.06118, 3.686, -0.268), (-0.06769, 3.612, -0.2966), (-0.07125, 3.518, -0.3122), (-0.07224, 3.404, -0.3165), (-0.07105, 3.268, -0.3113), (-0.06804, 3.109, -0.2981), (-0.06361, 2.927, -0.2787), (-0.05812, 2.721, -0.2546), (-0.05196, 2.489, -0.2276), (-0.05234, 2.37, -0.2293), (-0.05849, 2.245, -0.2562), (-0.0688, 2.114, -0.3014), (-0.08169, 1.973, -0.3579), (-0.09559, 1.823, -0.4188), (-0.1089, 1.661, -0.4771), (-0.12, 1.485, -0.5259), (-0.1274, 1.295, -0.5582), (-0.1294, 1.088, -0.5671), (-0.1246, 0.864, -0.5457), (-0.1111, 0.6205, -0.487), (-0.08764, 0.3562, -0.384), (-0.08095, 0.2864, -0.3547), (-0.07631, 0.2265, -0.3343), (-0.07307, 0.1757, -0.3201), (-0.07056, 0.1333, -0.3091), (-0.06814, 0.09866, -0.2985), (-0.06515, 0.07096, -0.2854), (-0.06094, 0.04951, -0.267), (-0.05486, 0.03359, -0.2403), (-0.04625, 0.02246, -0.2026), (-0.03446, 0.01541, -0.151), (-0.01884, 0.01171, -0.08253), (0.001273, 0.01064, 0.005578), (0.0006358, 3.811, 0.008487), (-0.00678, 3.803, -0.09047), (-0.0127, 3.781, -0.1694), (-0.01724, 3.742, -0.2301), (-0.02055, 3.686, -0.2742), (-0.02273, 3.612, -0.3033), (-0.02393, 3.518, -0.3193), (-0.02426, 3.404, -0.3237), (-0.02386, 3.268, -0.3184), (-0.02285, 3.109, -0.3049), (-0.02136, 2.927, -0.285), (-0.01952, 2.721, -0.2605), (-0.01745, 2.489, -0.2328), (-0.01758, 2.37, -0.2346), (-0.01964, 2.245, -0.2621), (-0.0231, 2.114, -0.3083), (-0.02744, 1.973, -0.3661), (-0.0321, 1.823, -0.4284), (-0.03657, 1.661, -0.488), (-0.04031, 1.485, -0.5379), (-0.04279, 1.295, -0.571), (-0.04347, 1.088, -0.5801), (-0.04183, 0.864, -0.5582), (-0.03733, 0.6205, -0.4981), (-0.02943, 0.3562, -0.3927), (-0.02719, 0.2864, -0.3628), (-0.02563, 0.2265, -0.342), (-0.02454, 0.1757, -0.3274), (-0.0237, 0.1333, -0.3162), (-0.02288, 0.09866, -0.3053), (-0.02188, 0.07096, -0.292), (-0.02047, 0.04951, -0.2731), (-0.01842, 0.03359, -0.2458), (-0.01553, 0.02246, -0.2073), (-0.01157, 0.01541, -0.1544), (-0.006326, 0.01171, -0.08441), (0.0004275, 0.01064, 0.005706), (-0.0006362, 3.811, 0.008487), (0.00678, 3.803, -0.09047), (0.0127, 3.781, -0.1694), (0.01724, 3.742, -0.2301), (0.02055, 3.686, -0.2742), (0.02273, 3.612, -0.3033), (0.02393, 3.518, -0.3193), (0.02426, 3.404, -0.3237), (0.02386, 3.268, -0.3184), (0.02285, 3.109, -0.3049), (0.02136, 2.927, -0.285), (0.01952, 2.721, -0.2605), (0.01745, 2.489, -0.2328), (0.01758, 2.37, -0.2346), (0.01964, 2.245, -0.2621), (0.0231, 2.114, -0.3083), (0.02744, 1.973, -0.3661), (0.0321, 1.823, -0.4284), (0.03657, 1.661, -0.488), (0.04031, 1.485, -0.5379), (0.04279, 1.295, -0.571), (0.04347, 1.088, -0.5801), (0.04183, 0.864, -0.5582), (0.03733, 0.6205, -0.4981), (0.02943, 0.3562, -0.3927), (0.02719, 0.2864, -0.3628), (0.02563, 0.2265, -0.342), (0.02454, 0.1757, -0.3274), (0.0237, 0.1333, -0.3162), (0.02288, 0.09866, -0.3053), (0.02188, 0.07096, -0.292), (0.02047, 0.04951, -0.2731), (0.01842, 0.03359, -0.2458), (0.01553, 0.02246, -0.2073), (0.01157, 0.01541, -0.1544), (0.006326, 0.01171, -0.08441), (-0.0004276, 0.01064, 0.005706), (-0.001894, 3.811, 0.008297), (0.02019, 3.803, -0.08845), (0.03781, 3.781, -0.1656), (0.05135, 3.742, -0.225), (0.06118, 3.686, -0.268), (0.06769, 3.612, -0.2966), (0.07125, 3.518, -0.3122), (0.07224, 3.404, -0.3165), (0.07105, 3.268, -0.3113), (0.06804, 3.109, -0.2981), (0.06361, 2.927, -0.2787), (0.05812, 2.721, -0.2546), (0.05196, 2.489, -0.2276), (0.05234, 2.37, -0.2293), (0.05848, 2.245, -0.2562), (0.0688, 2.114, -0.3014), (0.08169, 1.973, -0.3579), (0.09559, 1.823, -0.4188), (0.1089, 1.661, -0.4771), (0.12, 1.485, -0.5259), (0.1274, 1.295, -0.5582), (0.1294, 1.088, -0.5671), (0.1246, 0.864, -0.5457), (0.1111, 0.6205, -0.487), (0.08764, 0.3562, -0.384), (0.08095, 0.2864, -0.3547), (0.07631, 0.2265, -0.3343), (0.07307, 0.1757, -0.3201), (0.07056, 0.1333, -0.3091), (0.06814, 0.09866, -0.2985), (0.06515, 0.07096, -0.2854), (0.06094, 0.04951, -0.267), (0.05486, 0.03359, -0.2403), (0.04625, 0.02246, -0.2026), (0.03446, 0.01541, -0.151), (0.01884, 0.01171, -0.08253), (-0.001273, 0.01064, 0.005578), (-0.00311, 3.811, 0.007922), (0.03315, 3.803, -0.08445), (0.06207, 3.781, -0.1582), (0.0843, 3.742, -0.2148), (0.1004, 3.686, -0.2559), (0.1111, 3.612, -0.2832), (0.117, 3.518, -0.2981), (0.1186, 3.404, -0.3022), (0.1166, 3.268, -0.2972), (0.1117, 3.109, -0.2846), (0.1044, 2.927, -0.2661), (0.09542, 2.721, -0.2431), (0.0853, 2.489, -0.2173), (0.08594, 2.37, -0.219), (0.09602, 2.245, -0.2447), (0.113, 2.114, -0.2878), (0.1341, 1.973, -0.3417), (0.1569, 1.823, -0.3999), (0.1788, 1.661, -0.4555), (0.1971, 1.485, -0.5021), (0.2092, 1.295, -0.533), (0.2125, 1.088, -0.5415), (0.2045, 0.864, -0.521), (0.1825, 0.6205, -0.465), (0.1439, 0.3562, -0.3666), (0.1329, 0.2864, -0.3387), (0.1253, 0.2265, -0.3192), (0.12, 0.1757, -0.3057), (0.1158, 0.1333, -0.2952), (0.1119, 0.09866, -0.285), (0.107, 0.07096, -0.2725), (0.1001, 0.04951, -0.2549), (0.09007, 0.03359, -0.2295), (0.07593, 0.02246, -0.1935), (0.05658, 0.01541, -0.1442), (0.03093, 0.01171, -0.0788), (-0.00209, 0.01064, 0.005326), (-0.004256, 3.811, 0.00737), (0.04536, 3.803, -0.07857), (0.08495, 3.781, -0.1471), (0.1154, 3.742, -0.1998), (0.1375, 3.686, -0.2381), (0.1521, 3.612, -0.2634), (0.1601, 3.518, -0.2773), (0.1623, 3.404, -0.2812), (0.1596, 3.268, -0.2765), (0.1529, 3.109, -0.2648), (0.1429, 2.927, -0.2476), (0.1306, 2.721, -0.2262), (0.1167, 2.489, -0.2022), (0.1176, 2.37, -0.2037), (0.1314, 2.245, -0.2276), (0.1546, 2.114, -0.2677), (0.1836, 1.973, -0.3179), (0.2148, 1.823, -0.372), (0.2447, 1.661, -0.4238), (0.2697, 1.485, -0.4672), (0.2863, 1.295, -0.4959), (0.2909, 1.088, -0.5038), (0.2799, 0.864, -0.4847), (0.2497, 0.6205, -0.4326), (0.1969, 0.3562, -0.3411), (0.1819, 0.2864, -0.3151), (0.1715, 0.2265, -0.297), (0.1642, 0.1757, -0.2844), (0.1585, 0.1333, -0.2746), (0.1531, 0.09866, -0.2652), (0.1464, 0.07096, -0.2535), (0.1369, 0.04951, -0.2372), (0.1233, 0.03359, -0.2135), (0.1039, 0.02246, -0.18), (0.07743, 0.01541, -0.1341), (0.04232, 0.01171, -0.07331), (-0.002861, 0.01064, 0.004955), (-0.005307, 3.811, 0.006654), (0.05657, 3.803, -0.07093), (0.1059, 3.781, -0.1328), (0.1439, 3.742, -0.1804), (0.1714, 3.686, -0.215), (0.1897, 3.612, -0.2378), (0.1996, 3.518, -0.2503), (0.2024, 3.404, -0.2538), (0.1991, 3.268, -0.2496), (0.1907, 3.109, -0.2391), (0.1782, 2.927, -0.2235), (0.1628, 2.721, -0.2042), (0.1456, 2.489, -0.1825), (0.1467, 2.37, -0.1839), (0.1639, 2.245, -0.2055), (0.1928, 2.114, -0.2417), (0.2289, 1.973, -0.287), (0.2678, 1.823, -0.3359), (0.3051, 1.661, -0.3826), (0.3363, 1.485, -0.4217), (0.357, 1.295, -0.4477), (0.3627, 1.088, -0.4548), (0.349, 0.864, -0.4376), (0.3114, 0.6205, -0.3905), (0.2456, 0.3562, -0.3079), (0.2268, 0.2864, -0.2844), (0.2138, 0.2265, -0.2681), (0.2047, 0.1757, -0.2567), (0.1977, 0.1333, -0.2479), (0.1909, 0.09866, -0.2394), (0.1825, 0.07096, -0.2289), (0.1707, 0.04951, -0.2141), (0.1537, 0.03359, -0.1927), (0.1296, 0.02246, -0.1625), (0.09655, 0.01541, -0.1211), (0.05278, 0.01171, -0.06618), (-0.003567, 0.01064, 0.004473), (-0.006239, 3.811, 0.005789), (0.06651, 3.803, -0.06171), (0.1246, 3.781, -0.1156), (0.1691, 3.742, -0.1569), (0.2015, 3.686, -0.187), (0.223, 3.612, -0.2069), (0.2347, 3.518, -0.2178), (0.238, 3.404, -0.2208), (0.2341, 3.268, -0.2172), (0.2242, 3.109, -0.208), (0.2095, 2.927, -0.1944), (0.1915, 2.721, -0.1776), (0.1712, 2.489, -0.1588), (0.1724, 2.37, -0.16), (0.1927, 2.245, -0.1788), (0.2266, 2.114, -0.2103), (0.2691, 1.973, -0.2497), (0.3149, 1.823, -0.2922), (0.3587, 1.661, -0.3329), (0.3954, 1.485, -0.3669), (0.4197, 1.295, -0.3895), (0.4264, 1.088, -0.3957), (0.4103, 0.864, -0.3807), (0.3662, 0.6205, -0.3397), (0.2887, 0.3562, -0.2679), (0.2667, 0.2864, -0.2474), (0.2514, 0.2265, -0.2333), (0.2407, 0.1757, -0.2233), (0.2324, 0.1333, -0.2157), (0.2245, 0.09866, -0.2083), (0.2146, 0.07096, -0.1991), (0.2008, 0.04951, -0.1863), (0.1807, 0.03359, -0.1677), (0.1524, 0.02246, -0.1414), (0.1135, 0.01541, -0.1053), (0.06205, 0.01171, -0.05758), (-0.004194, 0.01064, 0.003892), (-0.007032, 3.811, 0.004794), (0.07496, 3.803, -0.05111), (0.1404, 3.781, -0.09571), (0.1907, 3.742, -0.13), (0.2272, 3.686, -0.1549), (0.2513, 3.612, -0.1714), (0.2646, 3.518, -0.1804), (0.2682, 3.404, -0.1829), (0.2638, 3.268, -0.1799), (0.2527, 3.109, -0.1723), (0.2362, 2.927, -0.161), (0.2158, 2.721, -0.1471), (0.1929, 2.489, -0.1315), (0.1944, 2.37, -0.1325), (0.2172, 2.245, -0.1481), (0.2554, 2.114, -0.1742), (0.3033, 1.973, -0.2068), (0.3549, 1.823, -0.242), (0.4043, 1.661, -0.2757), (0.4457, 1.485, -0.3039), (0.4731, 1.295, -0.3225), (0.4806, 1.088, -0.3277), (0.4625, 0.864, -0.3153), (0.4127, 0.6205, -0.2814), (0.3254, 0.3562, -0.2219), (0.3006, 0.2864, -0.2049), (0.2834, 0.2265, -0.1932), (0.2713, 0.1757, -0.185), (0.262, 0.1333, -0.1786), (0.253, 0.09866, -0.1725), (0.2419, 0.07096, -0.1649), (0.2263, 0.04951, -0.1543), (0.2037, 0.03359, -0.1389), (0.1717, 0.02246, -0.1171), (0.1279, 0.01541, -0.08723), (0.06994, 0.01171, -0.04768), (-0.004727, 0.01064, 0.003223), (-0.007668, 3.811, 0.003692), (0.08174, 3.803, -0.03936), (0.1531, 3.781, -0.07372), (0.2079, 3.742, -0.1001), (0.2477, 3.686, -0.1193), (0.2741, 3.612, -0.132), (0.2885, 3.518, -0.1389), (0.2925, 3.404, -0.1409), (0.2877, 3.268, -0.1385), (0.2755, 3.109, -0.1327), (0.2575, 2.927, -0.124), (0.2353, 2.721, -0.1133), (0.2104, 2.489, -0.1013), (0.2119, 2.37, -0.1021), (0.2368, 2.245, -0.114), (0.2786, 2.114, -0.1341), (0.3308, 1.973, -0.1593), (0.387, 1.823, -0.1864), (0.4409, 1.661, -0.2123), (0.486, 1.485, -0.234), (0.5159, 1.295, -0.2484), (0.5241, 1.088, -0.2524), (0.5043, 0.864, -0.2429), (0.45, 0.6205, -0.2167), (0.3548, 0.3562, -0.1709), (0.3278, 0.2864, -0.1578), (0.309, 0.2265, -0.1488), (0.2958, 0.1757, -0.1425), (0.2857, 0.1333, -0.1376), (0.2759, 0.09866, -0.1329), (0.2638, 0.07096, -0.127), (0.2467, 0.04951, -0.1188), (0.2221, 0.03359, -0.107), (0.1873, 0.02246, -0.09018), (0.1395, 0.01541, -0.06719), (0.07627, 0.01171, -0.03673), (-0.005155, 0.01064, 0.002483), (-0.008133, 3.811, 0.002508), (0.08669, 3.803, -0.02674), (0.1624, 3.781, -0.05008), (0.2205, 3.742, -0.06801), (0.2627, 3.686, -0.08104), (0.2907, 3.612, -0.08966), (0.306, 3.518, -0.09438), (0.3102, 3.404, -0.09569), (0.3051, 3.268, -0.09411), (0.2922, 3.109, -0.09013), (0.2731, 2.927, -0.08426), (0.2496, 2.721, -0.07698), (0.2231, 2.489, -0.06882), (0.2248, 2.37, -0.06933), (0.2512, 2.245, -0.07747), (0.2954, 2.114, -0.09113), (0.3508, 1.973, -0.1082), (0.4105, 1.823, -0.1266), (0.4676, 1.661, -0.1442), (0.5155, 1.485, -0.159), (0.5471, 1.295, -0.1688), (0.5559, 1.088, -0.1715), (0.5349, 0.864, -0.165), (0.4773, 0.6205, -0.1472), (0.3764, 0.3562, -0.1161), (0.3476, 0.2864, -0.1072), (0.3277, 0.2265, -0.1011), (0.3138, 0.1757, -0.09678), (0.303, 0.1333, -0.09346), (0.2926, 0.09866, -0.09025), (0.2798, 0.07096, -0.0863), (0.2617, 0.04951, -0.08072), (0.2356, 0.03359, -0.07266), (0.1986, 0.02246, -0.06126), (0.148, 0.01541, -0.04564), (0.08089, 0.01171, -0.02495), (-0.005467, 0.01064, 0.001687), (-0.008416, 3.811, 0.001268), (0.08971, 3.803, -0.01352), (0.168, 3.781, -0.02532), (0.2282, 3.742, -0.03439), (0.2719, 3.686, -0.04098), (0.3008, 3.612, -0.04534), (0.3166, 3.518, -0.04772), (0.321, 3.404, -0.04839), (0.3157, 3.268, -0.04759), (0.3024, 3.109, -0.04557), (0.2827, 2.927, -0.0426), (0.2583, 2.721, -0.03893), (0.2309, 2.489, -0.0348), (0.2326, 2.37, -0.03506), (0.2599, 2.245, -0.03917), (0.3057, 2.114, -0.04608), (0.363, 1.973, -0.05472), (0.4248, 1.823, -0.06402), (0.4839, 1.661, -0.07294), (0.5334, 1.485, -0.0804), (0.5662, 1.295, -0.08534), (0.5752, 1.088, -0.0867), (0.5535, 0.864, -0.08342), (0.4939, 0.6205, -0.07444), (0.3894, 0.3562, -0.0587), (0.3597, 0.2864, -0.05422), (0.3391, 0.2265, -0.05111), (0.3247, 0.1757, -0.04894), (0.3135, 0.1333, -0.04726), (0.3028, 0.09866, -0.04564), (0.2895, 0.07096, -0.04363), (0.2708, 0.04951, -0.04082), (0.2438, 0.03359, -0.03674), (0.2055, 0.02246, -0.03098), (0.1531, 0.01541, -0.02308), (0.0837, 0.01171, -0.01262), (-0.005657, 0.01064, 0.0008532), (0.09072, 3.803, -2.174e-07), (0.3042, 3.612, 2.106e-08), (0.3202, 3.518, 2.106e-08), (0.3247, 3.404, 8.066e-08), (0.3193, 3.268, 8.066e-08), (0.3058, 3.109, 8.066e-08), (0.2858, 2.927, 8.066e-08), (0.2612, 2.721, 1.403e-07), (0.2335, 2.489, 1.403e-07), (0.3092, 2.114, 3.191e-07), (0.4296, 1.823, 3.787e-07), (0.4894, 1.661, 5.575e-07), (0.3938, 0.3562, 6.767e-07), (0.3429, 0.2265, 6.171e-07), (0.3284, 0.1757, 7.363e-07), (0.3171, 0.1333, 6.767e-07), (0.2739, 0.04951, 6.171e-07), (0.2465, 0.03359, 6.171e-07), (0.2078, 0.02246, 6.171e-07), (0.1549, 0.01541, 6.171e-07), (0.08465, 0.01171, 5.575e-07)], [], [(1549, 47, 48, 1550), (1544, 34, 35, 7), (1534, 21, 22, 1535), (1550, 48, 49, 1551), (7, 35, 36, 8), (1535, 22, 23, 1536), (1551, 49, 50, 1552), (8, 36, 37, 9), (1536, 23, 24, 1537), (1552, 50, 51, 1553), (9, 37, 38, 10), (1537, 24, 25, 1538), (1553, 51, 52, 15), (10, 38, 39, 11), (1538, 25, 26, 1539), (11, 39, 40, 1545), (1539, 26, 27, 1540), (1545, 40, 41, 12), (1540, 27, 28, 1541), (12, 41, 42, 1546), (1541, 28, 29, 4), (1546, 42, 43, 1547), (4, 29, 30, 5), (0, 16, 17, 1533), (1547, 43, 44, 1548), (5, 30, 31, 1542), (1533, 17, 18, 1), (1548, 44, 45, 13), (1542, 31, 32, 6), (1, 18, 19, 2), (13, 45, 46, 14), (6, 32, 33, 1543), (2, 19, 20, 3), (14, 46, 47, 1549), (1543, 33, 34, 1544), (3, 20, 21, 1534), (38, 75, 76, 39), (25, 62, 63, 26), (39, 76, 77, 40), (26, 63, 64, 27), (40, 77, 78, 41), (27, 64, 65, 28), (41, 78, 79, 42), (28, 65, 66, 29), (42, 79, 80, 43), (29, 66, 67, 30), (16, 53, 54, 17), (43, 80, 81, 44), (30, 67, 68, 31), (17, 54, 55, 18), (44, 81, 82, 45), (31, 68, 69, 32), (18, 55, 56, 19), (45, 82, 83, 46), (32, 69, 70, 33), (19, 56, 57, 20), (46, 83, 84, 47), (33, 70, 71, 34), (20, 57, 58, 21), (47, 84, 85, 48), (34, 71, 72, 35), (21, 58, 59, 22), (48, 85, 86, 49), (35, 72, 73, 36), (22, 59, 60, 23), (49, 86, 87, 50), (36, 73, 74, 37), (23, 60, 61, 24), (50, 87, 88, 51), (37, 74, 75, 38), (24, 61, 62, 25), (51, 88, 89, 52), (69, 106, 107, 70), (56, 93, 94, 57), (83, 120, 121, 84), (70, 107, 108, 71), (57, 94, 95, 58), (84, 121, 122, 85), (71, 108, 109, 72), (58, 95, 96, 59), (85, 122, 123, 86), (72, 109, 110, 73), (59, 96, 97, 60), (86, 123, 124, 87), (73, 110, 111, 74), (60, 97, 98, 61), (87, 124, 125, 88), (74, 111, 112, 75), (61, 98, 99, 62), (88, 125, 126, 89), (75, 112, 113, 76), (62, 99, 100, 63), (76, 113, 114, 77), (63, 100, 101, 64), (77, 114, 115, 78), (64, 101, 102, 65), (78, 115, 116, 79), (65, 102, 103, 66), (79, 116, 117, 80), (66, 103, 104, 67), (53, 90, 91, 54), (80, 117, 118, 81), (67, 104, 105, 68), (54, 91, 92, 55), (81, 118, 119, 82), (68, 105, 106, 69), (55, 92, 93, 56), (82, 119, 120, 83), (100, 137, 138, 101), (114, 151, 152, 115), (101, 138, 139, 102), (115, 152, 153, 116), (102, 139, 140, 103), (116, 153, 154, 117), (103, 140, 141, 104), (90, 127, 128, 91), (117, 154, 155, 118), (104, 141, 142, 105), (91, 128, 129, 92), (118, 155, 156, 119), (105, 142, 143, 106), (92, 129, 130, 93), (119, 156, 157, 120), (106, 143, 144, 107), (93, 130, 131, 94), (120, 157, 158, 121), (107, 144, 145, 108), (94, 131, 132, 95), (121, 158, 159, 122), (108, 145, 146, 109), (95, 132, 133, 96), (122, 159, 160, 123), (109, 146, 147, 110), (96, 133, 134, 97), (123, 160, 161, 124), (110, 147, 148, 111), (97, 134, 135, 98), (124, 161, 162, 125), (111, 148, 149, 112), (98, 135, 136, 99), (125, 162, 163, 126), (112, 149, 150, 113), (99, 136, 137, 100), (113, 150, 151, 114), (131, 168, 169, 132), (158, 195, 196, 159), (145, 182, 183, 146), (132, 169, 170, 133), (159, 196, 197, 160), (146, 183, 184, 147), (133, 170, 171, 134), (160, 197, 198, 161), (147, 184, 185, 148), (134, 171, 172, 135), (161, 198, 199, 162), (148, 185, 186, 149), (135, 172, 173, 136), (162, 199, 200, 163), (149, 186, 187, 150), (136, 173, 174, 137), (150, 187, 188, 151), (137, 174, 175, 138), (151, 188, 189, 152), (138, 175, 176, 139), (152, 189, 190, 153), (139, 176, 177, 140), (153, 190, 191, 154), (140, 177, 178, 141), (127, 164, 165, 128), (154, 191, 192, 155), (141, 178, 179, 142), (128, 165, 166, 129), (155, 192, 193, 156), (142, 179, 180, 143), (129, 166, 167, 130), (156, 193, 194, 157), (143, 180, 181, 144), (130, 167, 168, 131), (157, 194, 195, 158), (144, 181, 182, 145), (189, 226, 227, 190), (176, 213, 214, 177), (190, 227, 228, 191), (177, 214, 215, 178), (164, 201, 202, 165), (191, 228, 229, 192), (178, 215, 216, 179), (165, 202, 203, 166), (192, 229, 230, 193), (179, 216, 217, 180), (166, 203, 204, 167), (193, 230, 231, 194), (180, 217, 218, 181), (167, 204, 205, 168), (194, 231, 232, 195), (181, 218, 219, 182), (168, 205, 206, 169), (195, 232, 233, 196), (182, 219, 220, 183), (169, 206, 207, 170), (196, 233, 234, 197), (183, 220, 221, 184), (170, 207, 208, 171), (197, 234, 235, 198), (184, 221, 222, 185), (171, 208, 209, 172), (198, 235, 236, 199), (185, 222, 223, 186), (172, 209, 210, 173), (199, 236, 237, 200), (186, 223, 224, 187), (173, 210, 211, 174), (187, 224, 225, 188), (174, 211, 212, 175), (188, 225, 226, 189), (175, 212, 213, 176), (233, 270, 271, 234), (220, 257, 258, 221), (207, 244, 245, 208), (234, 271, 272, 235), (221, 258, 259, 222), (208, 245, 246, 209), (235, 272, 273, 236), (222, 259, 260, 223), (209, 246, 247, 210), (236, 273, 274, 237), (223, 260, 261, 224), (210, 247, 248, 211), (224, 261, 262, 225), (211, 248, 249, 212), (225, 262, 263, 226), (212, 249, 250, 213), (226, 263, 264, 227), (213, 250, 251, 214), (227, 264, 265, 228), (214, 251, 252, 215), (201, 238, 239, 202), (228, 265, 266, 229), (215, 252, 253, 216), (202, 239, 240, 203), (229, 266, 267, 230), (216, 253, 254, 217), (203, 240, 241, 204), (230, 267, 268, 231), (217, 254, 255, 218), (204, 241, 242, 205), (231, 268, 269, 232), (218, 255, 256, 219), (205, 242, 243, 206), (232, 269, 270, 233), (219, 256, 257, 220), (206, 243, 244, 207), (264, 301, 302, 265), (251, 288, 289, 252), (238, 275, 276, 239), (265, 302, 303, 266), (252, 289, 290, 253), (239, 276, 277, 240), (266, 303, 304, 267), (253, 290, 291, 254), (240, 277, 278, 241), (267, 304, 305, 268), (254, 291, 292, 255), (241, 278, 279, 242), (268, 305, 306, 269), (255, 292, 293, 256), (242, 279, 280, 243), (269, 306, 307, 270), (256, 293, 294, 257), (243, 280, 281, 244), (270, 307, 308, 271), (257, 294, 295, 258), (244, 281, 282, 245), (271, 308, 309, 272), (258, 295, 296, 259), (245, 282, 283, 246), (272, 309, 310, 273), (259, 296, 297, 260), (246, 283, 284, 247), (273, 310, 311, 274), (260, 297, 298, 261), (247, 284, 285, 248), (261, 298, 299, 262), (248, 285, 286, 249), (262, 299, 300, 263), (249, 286, 287, 250), (263, 300, 301, 264), (250, 287, 288, 251), (295, 332, 333, 296), (282, 319, 320, 283), (309, 346, 347, 310), (296, 333, 334, 297), (283, 320, 321, 284), (310, 347, 348, 311), (297, 334, 335, 298), (284, 321, 322, 285), (298, 335, 336, 299), (285, 322, 323, 286), (299, 336, 337, 300), (286, 323, 324, 287), (300, 337, 338, 301), (287, 324, 325, 288), (301, 338, 339, 302), (288, 325, 326, 289), (275, 312, 313, 276), (302, 339, 340, 303), (289, 326, 327, 290), (276, 313, 314, 277), (303, 340, 341, 304), (290, 327, 328, 291), (277, 314, 315, 278), (304, 341, 342, 305), (291, 328, 329, 292), (278, 315, 316, 279), (305, 342, 343, 306), (292, 329, 330, 293), (279, 316, 317, 280), (306, 343, 344, 307), (293, 330, 331, 294), (280, 317, 318, 281), (307, 344, 345, 308), (294, 331, 332, 295), (281, 318, 319, 282), (308, 345, 346, 309), (326, 363, 364, 327), (313, 350, 351, 314), (340, 377, 378, 341), (327, 364, 365, 328), (314, 351, 352, 315), (341, 378, 379, 342), (328, 365, 366, 329), (315, 352, 353, 316), (342, 379, 380, 343), (329, 366, 367, 330), (316, 353, 354, 317), (343, 380, 381, 344), (330, 367, 368, 331), (317, 354, 355, 318), (344, 381, 382, 345), (331, 368, 369, 332), (318, 355, 356, 319), (345, 382, 383, 346), (332, 369, 370, 333), (319, 356, 357, 320), (346, 383, 384, 347), (333, 370, 371, 334), (320, 357, 358, 321), (347, 384, 385, 348), (334, 371, 372, 335), (321, 358, 359, 322), (335, 372, 373, 336), (322, 359, 360, 323), (336, 373, 374, 337), (323, 360, 361, 324), (337, 374, 375, 338), (324, 361, 362, 325), (338, 375, 376, 339), (325, 362, 363, 326), (312, 349, 350, 313), (339, 376, 377, 340), (357, 394, 395, 358), (384, 421, 422, 385), (371, 408, 409, 372), (358, 395, 396, 359), (372, 409, 410, 373), (359, 396, 397, 360), (373, 410, 411, 374), (360, 397, 398, 361), (374, 411, 412, 375), (361, 398, 399, 362), (375, 412, 413, 376), (362, 399, 400, 363), (349, 386, 387, 350), (376, 413, 414, 377), (363, 400, 401, 364), (350, 387, 388, 351), (377, 414, 415, 378), (364, 401, 402, 365), (351, 388, 389, 352), (378, 415, 416, 379), (365, 402, 403, 366), (352, 389, 390, 353), (379, 416, 417, 380), (366, 403, 404, 367), (353, 390, 391, 354), (380, 417, 418, 381), (367, 404, 405, 368), (354, 391, 392, 355), (381, 418, 419, 382), (368, 405, 406, 369), (355, 392, 393, 356), (382, 419, 420, 383), (369, 406, 407, 370), (356, 393, 394, 357), (383, 420, 421, 384), (370, 407, 408, 371), (388, 425, 426, 389), (415, 452, 453, 416), (402, 439, 440, 403), (389, 426, 427, 390), (416, 453, 454, 417), (403, 440, 441, 404), (390, 427, 428, 391), (417, 454, 455, 418), (404, 441, 442, 405), (391, 428, 429, 392), (418, 455, 456, 419), (405, 442, 443, 406), (392, 429, 430, 393), (419, 456, 457, 420), (406, 443, 444, 407), (393, 430, 431, 394), (420, 457, 458, 421), (407, 444, 445, 408), (394, 431, 432, 395), (421, 458, 459, 422), (408, 445, 446, 409), (395, 432, 433, 396), (409, 446, 447, 410), (396, 433, 434, 397), (410, 447, 448, 411), (397, 434, 435, 398), (411, 448, 449, 412), (398, 435, 436, 399), (412, 449, 450, 413), (399, 436, 437, 400), (386, 423, 424, 387), (413, 450, 451, 414), (400, 437, 438, 401), (387, 424, 425, 388), (414, 451, 452, 415), (401, 438, 439, 402), (446, 483, 484, 447), (433, 470, 471, 434), (447, 484, 485, 448), (434, 471, 472, 435), (448, 485, 486, 449), (435, 472, 473, 436), (449, 486, 487, 450), (436, 473, 474, 437), (423, 460, 461, 424), (450, 487, 488, 451), (437, 474, 475, 438), (424, 461, 462, 425), (451, 488, 489, 452), (438, 475, 476, 439), (425, 462, 463, 426), (452, 489, 490, 453), (439, 476, 477, 440), (426, 463, 464, 427), (453, 490, 491, 454), (440, 477, 478, 441), (427, 464, 465, 428), (454, 491, 492, 455), (441, 478, 479, 442), (428, 465, 466, 429), (455, 492, 493, 456), (442, 479, 480, 443), (429, 466, 467, 430), (456, 493, 494, 457), (443, 480, 481, 444), (430, 467, 468, 431), (457, 494, 495, 458), (444, 481, 482, 445), (431, 468, 469, 432), (458, 495, 496, 459), (445, 482, 483, 446), (432, 469, 470, 433), (477, 514, 515, 478), (464, 501, 502, 465), (491, 528, 529, 492), (478, 515, 516, 479), (465, 502, 503, 466), (492, 529, 530, 493), (479, 516, 517, 480), (466, 503, 504, 467), (493, 530, 531, 494), (480, 517, 518, 481), (467, 504, 505, 468), (494, 531, 532, 495), (481, 518, 519, 482), (468, 505, 506, 469), (495, 532, 533, 496), (482, 519, 520, 483), (469, 506, 507, 470), (483, 520, 521, 484), (470, 507, 508, 471), (484, 521, 522, 485), (471, 508, 509, 472), (485, 522, 523, 486), (472, 509, 510, 473), (486, 523, 524, 487), (473, 510, 511, 474), (460, 497, 498, 461), (487, 524, 525, 488), (474, 511, 512, 475), (461, 498, 499, 462), (488, 525, 526, 489), (475, 512, 513, 476), (462, 499, 500, 463), (489, 526, 527, 490), (476, 513, 514, 477), (463, 500, 501, 464), (490, 527, 528, 491), (508, 545, 546, 509), (522, 559, 560, 523), (509, 546, 547, 510), (523, 560, 561, 524), (510, 547, 548, 511), (497, 534, 535, 498), (524, 561, 562, 525), (511, 548, 549, 512), (498, 535, 536, 499), (525, 562, 563, 526), (512, 549, 550, 513), (499, 536, 537, 500), (526, 563, 564, 527), (513, 550, 551, 514), (500, 537, 538, 501), (527, 564, 565, 528), (514, 551, 552, 515), (501, 538, 539, 502), (528, 565, 566, 529), (515, 552, 553, 516), (502, 539, 540, 503), (529, 566, 567, 530), (516, 553, 554, 517), (503, 540, 541, 504), (530, 567, 568, 531), (517, 554, 555, 518), (504, 541, 542, 505), (531, 568, 569, 532), (518, 555, 556, 519), (505, 542, 543, 506), (532, 569, 570, 533), (519, 556, 557, 520), (506, 543, 544, 507), (520, 557, 558, 521), (507, 544, 545, 508), (521, 558, 559, 522), (539, 576, 577, 540), (566, 603, 604, 567), (553, 590, 591, 554), (540, 577, 578, 541), (567, 604, 605, 568), (554, 591, 592, 555), (541, 578, 579, 542), (568, 605, 606, 569), (555, 592, 593, 556), (542, 579, 580, 543), (569, 606, 607, 570), (556, 593, 594, 557), (543, 580, 581, 544), (557, 594, 595, 558), (544, 581, 582, 545), (558, 595, 596, 559), (545, 582, 583, 546), (559, 596, 597, 560), (546, 583, 584, 547), (560, 597, 598, 561), (547, 584, 585, 548), (534, 571, 572, 535), (561, 598, 599, 562), (548, 585, 586, 549), (535, 572, 573, 536), (562, 599, 600, 563), (549, 586, 587, 550), (536, 573, 574, 537), (563, 600, 601, 564), (550, 587, 588, 551), (537, 574, 575, 538), (564, 601, 602, 565), (551, 588, 589, 552), (538, 575, 576, 539), (565, 602, 603, 566), (552, 589, 590, 553), (597, 634, 635, 598), (584, 621, 622, 585), (571, 608, 609, 572), (598, 635, 636, 599), (585, 622, 623, 586), (572, 609, 610, 573), (599, 636, 637, 600), (586, 623, 624, 587), (573, 610, 611, 574), (600, 637, 638, 601), (587, 624, 625, 588), (574, 611, 612, 575), (601, 638, 639, 602), (588, 625, 626, 589), (575, 612, 613, 576), (602, 639, 640, 603), (589, 626, 627, 590), (576, 613, 614, 577), (603, 640, 641, 604), (590, 627, 628, 591), (577, 614, 615, 578), (604, 641, 642, 605), (591, 628, 629, 592), (578, 615, 616, 579), (605, 642, 643, 606), (592, 629, 630, 593), (579, 616, 617, 580), (606, 643, 644, 607), (593, 630, 631, 594), (580, 617, 618, 581), (594, 631, 632, 595), (581, 618, 619, 582), (595, 632, 633, 596), (582, 619, 620, 583), (596, 633, 634, 597), (583, 620, 621, 584), (641, 678, 679, 642), (628, 665, 666, 629), (615, 652, 653, 616), (642, 679, 680, 643), (629, 666, 667, 630), (616, 653, 654, 617), (643, 680, 681, 644), (630, 667, 668, 631), (617, 654, 655, 618), (631, 668, 669, 632), (618, 655, 656, 619), (632, 669, 670, 633), (619, 656, 657, 620), (633, 670, 671, 634), (620, 657, 658, 621), (634, 671, 672, 635), (621, 658, 659, 622), (608, 645, 646, 609), (635, 672, 673, 636), (622, 659, 660, 623), (609, 646, 647, 610), (636, 673, 674, 637), (623, 660, 661, 624), (610, 647, 648, 611), (637, 674, 675, 638), (624, 661, 662, 625), (611, 648, 649, 612), (638, 675, 676, 639), (625, 662, 663, 626), (612, 649, 650, 613), (639, 676, 677, 640), (626, 663, 664, 627), (613, 650, 651, 614), (640, 677, 678, 641), (627, 664, 665, 628), (614, 651, 652, 615), (672, 709, 710, 673), (659, 696, 697, 660), (646, 683, 684, 647), (673, 710, 711, 674), (660, 697, 698, 661), (647, 684, 685, 648), (674, 711, 712, 675), (661, 698, 699, 662), (648, 685, 686, 649), (675, 712, 713, 676), (662, 699, 700, 663), (649, 686, 687, 650), (676, 713, 714, 677), (663, 700, 701, 664), (650, 687, 688, 651), (677, 714, 715, 678), (664, 701, 702, 665), (651, 688, 689, 652), (678, 715, 716, 679), (665, 702, 703, 666), (652, 689, 690, 653), (679, 716, 717, 680), (666, 703, 704, 667), (653, 690, 691, 654), (680, 717, 718, 681), (667, 704, 705, 668), (654, 691, 692, 655), (668, 705, 706, 669), (655, 692, 693, 656), (669, 706, 707, 670), (656, 693, 694, 657), (670, 707, 708, 671), (657, 694, 695, 658), (671, 708, 709, 672), (658, 695, 696, 659), (645, 682, 683, 646), (703, 740, 741, 704), (690, 727, 728, 691), (717, 754, 755, 718), (704, 741, 742, 705), (691, 728, 729, 692), (705, 742, 743, 706), (692, 729, 730, 693), (706, 743, 744, 707), (693, 730, 731, 694), (707, 744, 745, 708), (694, 731, 732, 695), (708, 745, 746, 709), (695, 732, 733, 696), (682, 719, 720, 683), (709, 746, 747, 710), (696, 733, 734, 697), (683, 720, 721, 684), (710, 747, 748, 711), (697, 734, 735, 698), (684, 721, 722, 685), (711, 748, 749, 712), (698, 735, 736, 699), (685, 722, 723, 686), (712, 749, 750, 713), (699, 736, 737, 700), (686, 723, 724, 687), (713, 750, 751, 714), (700, 737, 738, 701), (687, 724, 725, 688), (714, 751, 752, 715), (701, 738, 739, 702), (688, 725, 726, 689), (715, 752, 753, 716), (702, 739, 740, 703), (689, 726, 727, 690), (716, 753, 754, 717), (734, 771, 772, 735), (721, 758, 759, 722), (748, 785, 786, 749), (735, 772, 773, 736), (722, 759, 760, 723), (749, 786, 787, 750), (736, 773, 774, 737), (723, 760, 761, 724), (750, 787, 788, 751), (737, 774, 775, 738), (724, 761, 762, 725), (751, 788, 789, 752), (738, 775, 776, 739), (725, 762, 763, 726), (752, 789, 790, 753), (739, 776, 777, 740), (726, 763, 764, 727), (753, 790, 791, 754), (740, 777, 778, 741), (727, 764, 765, 728), (754, 791, 792, 755), (741, 778, 779, 742), (728, 765, 766, 729), (742, 779, 780, 743), (729, 766, 767, 730), (743, 780, 781, 744), (730, 767, 768, 731), (744, 781, 782, 745), (731, 768, 769, 732), (745, 782, 783, 746), (732, 769, 770, 733), (719, 756, 757, 720), (746, 783, 784, 747), (733, 770, 771, 734), (720, 757, 758, 721), (747, 784, 785, 748), (765, 802, 803, 766), (779, 816, 817, 780), (766, 803, 804, 767), (780, 817, 818, 781), (767, 804, 805, 768), (781, 818, 819, 782), (768, 805, 806, 769), (782, 819, 820, 783), (769, 806, 807, 770), (756, 793, 794, 757), (783, 820, 821, 784), (770, 807, 808, 771), (757, 794, 795, 758), (784, 821, 822, 785), (771, 808, 809, 772), (758, 795, 796, 759), (785, 822, 823, 786), (772, 809, 810, 773), (759, 796, 797, 760), (786, 823, 824, 787), (773, 810, 811, 774), (760, 797, 798, 761), (787, 824, 825, 788), (774, 811, 812, 775), (761, 798, 799, 762), (788, 825, 826, 789), (775, 812, 813, 776), (762, 799, 800, 763), (789, 826, 827, 790), (776, 813, 814, 777), (763, 800, 801, 764), (790, 827, 828, 791), (777, 814, 815, 778), (764, 801, 802, 765), (791, 828, 829, 792), (778, 815, 816, 779), (796, 833, 834, 797), (823, 860, 861, 824), (810, 847, 848, 811), (797, 834, 835, 798), (824, 861, 862, 825), (811, 848, 849, 812), (798, 835, 836, 799), (825, 862, 863, 826), (812, 849, 850, 813), (799, 836, 837, 800), (826, 863, 864, 827), (813, 850, 851, 814), (800, 837, 838, 801), (827, 864, 865, 828), (814, 851, 852, 815), (801, 838, 839, 802), (828, 865, 866, 829), (815, 852, 853, 816), (802, 839, 840, 803), (816, 853, 854, 817), (803, 840, 841, 804), (817, 854, 855, 818), (804, 841, 842, 805), (818, 855, 856, 819), (805, 842, 843, 806), (819, 856, 857, 820), (806, 843, 844, 807), (793, 830, 831, 794), (820, 857, 858, 821), (807, 844, 845, 808), (794, 831, 832, 795), (821, 858, 859, 822), (808, 845, 846, 809), (795, 832, 833, 796), (822, 859, 860, 823), (809, 846, 847, 810), (843, 880, 881, 844), (830, 867, 868, 831), (857, 894, 895, 858), (844, 881, 882, 845), (831, 868, 869, 832), (858, 895, 896, 859), (845, 882, 883, 846), (832, 869, 870, 833), (859, 896, 897, 860), (846, 883, 884, 847), (833, 870, 871, 834), (860, 897, 898, 861), (847, 884, 885, 848), (834, 871, 872, 835), (861, 898, 899, 862), (848, 885, 886, 849), (835, 872, 873, 836), (862, 899, 900, 863), (849, 886, 887, 850), (836, 873, 874, 837), (863, 900, 901, 864), (850, 887, 888, 851), (837, 874, 875, 838), (864, 901, 902, 865), (851, 888, 889, 852), (838, 875, 876, 839), (865, 902, 903, 866), (852, 889, 890, 853), (839, 876, 877, 840), (853, 890, 891, 854), (840, 877, 878, 841), (854, 891, 892, 855), (841, 878, 879, 842), (855, 892, 893, 856), (842, 879, 880, 843), (856, 893, 894, 857), (874, 911, 912, 875), (901, 938, 939, 902), (888, 925, 926, 889), (875, 912, 913, 876), (902, 939, 940, 903), (889, 926, 927, 890), (876, 913, 914, 877), (890, 927, 928, 891), (877, 914, 915, 878), (891, 928, 929, 892), (878, 915, 916, 879), (892, 929, 930, 893), (879, 916, 917, 880), (893, 930, 931, 894), (880, 917, 918, 881), (867, 904, 905, 868), (894, 931, 932, 895), (881, 918, 919, 882), (868, 905, 906, 869), (895, 932, 933, 896), (882, 919, 920, 883), (869, 906, 907, 870), (896, 933, 934, 897), (883, 920, 921, 884), (870, 907, 908, 871), (897, 934, 935, 898), (884, 921, 922, 885), (871, 908, 909, 872), (898, 935, 936, 899), (885, 922, 923, 886), (872, 909, 910, 873), (899, 936, 937, 900), (886, 923, 924, 887), (873, 910, 911, 874), (900, 937, 938, 901), (887, 924, 925, 888), (905, 942, 943, 906), (932, 969, 970, 933), (919, 956, 957, 920), (906, 943, 944, 907), (933, 970, 971, 934), (920, 957, 958, 921), (907, 944, 945, 908), (934, 971, 972, 935), (921, 958, 959, 922), (908, 945, 946, 909), (935, 972, 973, 936), (922, 959, 960, 923), (909, 946, 947, 910), (936, 973, 974, 937), (923, 960, 961, 924), (910, 947, 948, 911), (937, 974, 975, 938), (924, 961, 962, 925), (911, 948, 949, 912), (938, 975, 976, 939), (925, 962, 963, 926), (912, 949, 950, 913), (939, 976, 977, 940), (926, 963, 964, 927), (913, 950, 951, 914), (927, 964, 965, 928), (914, 951, 952, 915), (928, 965, 966, 929), (915, 952, 953, 916), (929, 966, 967, 930), (916, 953, 954, 917), (930, 967, 968, 931), (917, 954, 955, 918), (904, 941, 942, 905), (931, 968, 969, 932), (918, 955, 956, 919), (976, 1013, 1014, 977), (963, 1000, 1001, 964), (950, 987, 988, 951), (964, 1001, 1002, 965), (951, 988, 989, 952), (965, 1002, 1003, 966), (952, 989, 990, 953), (966, 1003, 1004, 967), (953, 990, 991, 954), (967, 1004, 1005, 968), (954, 991, 992, 955), (941, 978, 979, 942), (968, 1005, 1006, 969), (955, 992, 993, 956), (942, 979, 980, 943), (969, 1006, 1007, 970), (956, 993, 994, 957), (943, 980, 981, 944), (970, 1007, 1008, 971), (957, 994, 995, 958), (944, 981, 982, 945), (971, 1008, 1009, 972), (958, 995, 996, 959), (945, 982, 983, 946), (972, 1009, 1010, 973), (959, 996, 997, 960), (946, 983, 984, 947), (973, 1010, 1011, 974), (960, 997, 998, 961), (947, 984, 985, 948), (974, 1011, 1012, 975), (961, 998, 999, 962), (948, 985, 986, 949), (975, 1012, 1013, 976), (962, 999, 1000, 963), (949, 986, 987, 950), (1007, 1044, 1045, 1008), (994, 1031, 1032, 995), (981, 1018, 1019, 982), (1008, 1045, 1046, 1009), (995, 1032, 1033, 996), (982, 1019, 1020, 983), (1009, 1046, 1047, 1010), (996, 1033, 1034, 997), (983, 1020, 1021, 984), (1010, 1047, 1048, 1011), (997, 1034, 1035, 998), (984, 1021, 1022, 985), (1011, 1048, 1049, 1012), (998, 1035, 1036, 999), (985, 1022, 1023, 986), (1012, 1049, 1050, 1013), (999, 1036, 1037, 1000), (986, 1023, 1024, 987), (1013, 1050, 1051, 1014), (1000, 1037, 1038, 1001), (987, 1024, 1025, 988), (1001, 1038, 1039, 1002), (988, 1025, 1026, 989), (1002, 1039, 1040, 1003), (989, 1026, 1027, 990), (1003, 1040, 1041, 1004), (990, 1027, 1028, 991), (1004, 1041, 1042, 1005), (991, 1028, 1029, 992), (978, 1015, 1016, 979), (1005, 1042, 1043, 1006), (992, 1029, 1030, 993), (979, 1016, 1017, 980), (1006, 1043, 1044, 1007), (993, 1030, 1031, 994), (980, 1017, 1018, 981), (1038, 1075, 1076, 1039), (1025, 1062, 1063, 1026), (1039, 1076, 1077, 1040), (1026, 1063, 1064, 1027), (1040, 1077, 1078, 1041), (1027, 1064, 1065, 1028), (1041, 1078, 1079, 1042), (1028, 1065, 1066, 1029), (1015, 1052, 1053, 1016), (1042, 1079, 1080, 1043), (1029, 1066, 1067, 1030), (1016, 1053, 1054, 1017), (1043, 1080, 1081, 1044), (1030, 1067, 1068, 1031), (1017, 1054, 1055, 1018), (1044, 1081, 1082, 1045), (1031, 1068, 1069, 1032), (1018, 1055, 1056, 1019), (1045, 1082, 1083, 1046), (1032, 1069, 1070, 1033), (1019, 1056, 1057, 1020), (1046, 1083, 1084, 1047), (1033, 1070, 1071, 1034), (1020, 1057, 1058, 1021), (1047, 1084, 1085, 1048), (1034, 1071, 1072, 1035), (1021, 1058, 1059, 1022), (1048, 1085, 1086, 1049), (1035, 1072, 1073, 1036), (1022, 1059, 1060, 1023), (1049, 1086, 1087, 1050), (1036, 1073, 1074, 1037), (1023, 1060, 1061, 1024), (1050, 1087, 1088, 1051), (1037, 1074, 1075, 1038), (1024, 1061, 1062, 1025), (1069, 1106, 1107, 1070), (1056, 1093, 1094, 1057), (1083, 1120, 1121, 1084), (1070, 1107, 1108, 1071), (1057, 1094, 1095, 1058), (1084, 1121, 1122, 1085), (1071, 1108, 1109, 1072), (1058, 1095, 1096, 1059), (1085, 1122, 1123, 1086), (1072, 1109, 1110, 1073), (1059, 1096, 1097, 1060), (1086, 1123, 1124, 1087), (1073, 1110, 1111, 1074), (1060, 1097, 1098, 1061), (1087, 1124, 1125, 1088), (1074, 1111, 1112, 1075), (1061, 1098, 1099, 1062), (1075, 1112, 1113, 1076), (1062, 1099, 1100, 1063), (1076, 1113, 1114, 1077), (1063, 1100, 1101, 1064), (1077, 1114, 1115, 1078), (1064, 1101, 1102, 1065), (1078, 1115, 1116, 1079), (1065, 1102, 1103, 1066), (1052, 1089, 1090, 1053), (1079, 1116, 1117, 1080), (1066, 1103, 1104, 1067), (1053, 1090, 1091, 1054), (1080, 1117, 1118, 1081), (1067, 1104, 1105, 1068), (1054, 1091, 1092, 1055), (1081, 1118, 1119, 1082), (1068, 1105, 1106, 1069), (1055, 1092, 1093, 1056), (1082, 1119, 1120, 1083), (1100, 1137, 1138, 1101), (1114, 1151, 1152, 1115), (1101, 1138, 1139, 1102), (1115, 1152, 1153, 1116), (1102, 1139, 1140, 1103), (1089, 1126, 1127, 1090), (1116, 1153, 1154, 1117), (1103, 1140, 1141, 1104), (1090, 1127, 1128, 1091), (1117, 1154, 1155, 1118), (1104, 1141, 1142, 1105), (1091, 1128, 1129, 1092), (1118, 1155, 1156, 1119), (1105, 1142, 1143, 1106), (1092, 1129, 1130, 1093), (1119, 1156, 1157, 1120), (1106, 1143, 1144, 1107), (1093, 1130, 1131, 1094), (1120, 1157, 1158, 1121), (1107, 1144, 1145, 1108), (1094, 1131, 1132, 1095), (1121, 1158, 1159, 1122), (1108, 1145, 1146, 1109), (1095, 1132, 1133, 1096), (1122, 1159, 1160, 1123), (1109, 1146, 1147, 1110), (1096, 1133, 1134, 1097), (1123, 1160, 1161, 1124), (1110, 1147, 1148, 1111), (1097, 1134, 1135, 1098), (1124, 1161, 1162, 1125), (1111, 1148, 1149, 1112), (1098, 1135, 1136, 1099), (1112, 1149, 1150, 1113), (1099, 1136, 1137, 1100), (1113, 1150, 1151, 1114), (1131, 1168, 1169, 1132), (1158, 1195, 1196, 1159), (1145, 1182, 1183, 1146), (1132, 1169, 1170, 1133), (1159, 1196, 1197, 1160), (1146, 1183, 1184, 1147), (1133, 1170, 1171, 1134), (1160, 1197, 1198, 1161), (1147, 1184, 1185, 1148), (1134, 1171, 1172, 1135), (1161, 1198, 1199, 1162), (1148, 1185, 1186, 1149), (1135, 1172, 1173, 1136), (1149, 1186, 1187, 1150), (1136, 1173, 1174, 1137), (1150, 1187, 1188, 1151), (1137, 1174, 1175, 1138), (1151, 1188, 1189, 1152), (1138, 1175, 1176, 1139), (1152, 1189, 1190, 1153), (1139, 1176, 1177, 1140), (1126, 1163, 1164, 1127), (1153, 1190, 1191, 1154), (1140, 1177, 1178, 1141), (1127, 1164, 1165, 1128), (1154, 1191, 1192, 1155), (1141, 1178, 1179, 1142), (1128, 1165, 1166, 1129), (1155, 1192, 1193, 1156), (1142, 1179, 1180, 1143), (1129, 1166, 1167, 1130), (1156, 1193, 1194, 1157), (1143, 1180, 1181, 1144), (1130, 1167, 1168, 1131), (1157, 1194, 1195, 1158), (1144, 1181, 1182, 1145), (1189, 1226, 1227, 1190), (1176, 1213, 1214, 1177), (1163, 1200, 1201, 1164), (1190, 1227, 1228, 1191), (1177, 1214, 1215, 1178), (1164, 1201, 1202, 1165), (1191, 1228, 1229, 1192), (1178, 1215, 1216, 1179), (1165, 1202, 1203, 1166), (1192, 1229, 1230, 1193), (1179, 1216, 1217, 1180), (1166, 1203, 1204, 1167), (1193, 1230, 1231, 1194), (1180, 1217, 1218, 1181), (1167, 1204, 1205, 1168), (1194, 1231, 1232, 1195), (1181, 1218, 1219, 1182), (1168, 1205, 1206, 1169), (1195, 1232, 1233, 1196), (1182, 1219, 1220, 1183), (1169, 1206, 1207, 1170), (1196, 1233, 1234, 1197), (1183, 1220, 1221, 1184), (1170, 1207, 1208, 1171), (1197, 1234, 1235, 1198), (1184, 1221, 1222, 1185), (1171, 1208, 1209, 1172), (1198, 1235, 1236, 1199), (1185, 1222, 1223, 1186), (1172, 1209, 1210, 1173), (1186, 1223, 1224, 1187), (1173, 1210, 1211, 1174), (1187, 1224, 1225, 1188), (1174, 1211, 1212, 1175), (1188, 1225, 1226, 1189), (1175, 1212, 1213, 1176), (1220, 1257, 1258, 1221), (1207, 1244, 1245, 1208), (1234, 1271, 1272, 1235), (1221, 1258, 1259, 1222), (1208, 1245, 1246, 1209), (1235, 1272, 1273, 1236), (1222, 1259, 1260, 1223), (1209, 1246, 1247, 1210), (1223, 1260, 1261, 1224), (1210, 1247, 1248, 1211), (1224, 1261, 1262, 1225), (1211, 1248, 1249, 1212), (1225, 1262, 1263, 1226), (1212, 1249, 1250, 1213), (1226, 1263, 1264, 1227), (1213, 1250, 1251, 1214), (1200, 1237, 1238, 1201), (1227, 1264, 1265, 1228), (1214, 1251, 1252, 1215), (1201, 1238, 1239, 1202), (1228, 1265, 1266, 1229), (1215, 1252, 1253, 1216), (1202, 1239, 1240, 1203), (1229, 1266, 1267, 1230), (1216, 1253, 1254, 1217), (1203, 1240, 1241, 1204), (1230, 1267, 1268, 1231), (1217, 1254, 1255, 1218), (1204, 1241, 1242, 1205), (1231, 1268, 1269, 1232), (1218, 1255, 1256, 1219), (1205, 1242, 1243, 1206), (1232, 1269, 1270, 1233), (1219, 1256, 1257, 1220), (1206, 1243, 1244, 1207), (1233, 1270, 1271, 1234), (1251, 1288, 1289, 1252), (1238, 1275, 1276, 1239), (1265, 1302, 1303, 1266), (1252, 1289, 1290, 1253), (1239, 1276, 1277, 1240), (1266, 1303, 1304, 1267), (1253, 1290, 1291, 1254), (1240, 1277, 1278, 1241), (1267, 1304, 1305, 1268), (1254, 1291, 1292, 1255), (1241, 1278, 1279, 1242), (1268, 1305, 1306, 1269), (1255, 1292, 1293, 1256), (1242, 1279, 1280, 1243), (1269, 1306, 1307, 1270), (1256, 1293, 1294, 1257), (1243, 1280, 1281, 1244), (1270, 1307, 1308, 1271), (1257, 1294, 1295, 1258), (1244, 1281, 1282, 1245), (1271, 1308, 1309, 1272), (1258, 1295, 1296, 1259), (1245, 1282, 1283, 1246), (1272, 1309, 1310, 1273), (1259, 1296, 1297, 1260), (1246, 1283, 1284, 1247), (1260, 1297, 1298, 1261), (1247, 1284, 1285, 1248), (1261, 1298, 1299, 1262), (1248, 1285, 1286, 1249), (1262, 1299, 1300, 1263), (1249, 1286, 1287, 1250), (1263, 1300, 1301, 1264), (1250, 1287, 1288, 1251), (1237, 1274, 1275, 1238), (1264, 1301, 1302, 1265), (1282, 1319, 1320, 1283), (1309, 1346, 1347, 1310), (1296, 1333, 1334, 1297), (1283, 1320, 1321, 1284), (1297, 1334, 1335, 1298), (1284, 1321, 1322, 1285), (1298, 1335, 1336, 1299), (1285, 1322, 1323, 1286), (1299, 1336, 1337, 1300), (1286, 1323, 1324, 1287), (1300, 1337, 1338, 1301), (1287, 1324, 1325, 1288), (1274, 1311, 1312, 1275), (1301, 1338, 1339, 1302), (1288, 1325, 1326, 1289), (1275, 1312, 1313, 1276), (1302, 1339, 1340, 1303), (1289, 1326, 1327, 1290), (1276, 1313, 1314, 1277), (1303, 1340, 1341, 1304), (1290, 1327, 1328, 1291), (1277, 1314, 1315, 1278), (1304, 1341, 1342, 1305), (1291, 1328, 1329, 1292), (1278, 1315, 1316, 1279), (1305, 1342, 1343, 1306), (1292, 1329, 1330, 1293), (1279, 1316, 1317, 1280), (1306, 1343, 1344, 1307), (1293, 1330, 1331, 1294), (1280, 1317, 1318, 1281), (1307, 1344, 1345, 1308), (1294, 1331, 1332, 1295), (1281, 1318, 1319, 1282), (1308, 1345, 1346, 1309), (1295, 1332, 1333, 1296), (1313, 1350, 1351, 1314), (1340, 1377, 1378, 1341), (1327, 1364, 1365, 1328), (1314, 1351, 1352, 1315), (1341, 1378, 1379, 1342), (1328, 1365, 1366, 1329), (1315, 1352, 1353, 1316), (1342, 1379, 1380, 1343), (1329, 1366, 1367, 1330), (1316, 1353, 1354, 1317), (1343, 1380, 1381, 1344), (1330, 1367, 1368, 1331), (1317, 1354, 1355, 1318), (1344, 1381, 1382, 1345), (1331, 1368, 1369, 1332), (1318, 1355, 1356, 1319), (1345, 1382, 1383, 1346), (1332, 1369, 1370, 1333), (1319, 1356, 1357, 1320), (1346, 1383, 1384, 1347), (1333, 1370, 1371, 1334), (1320, 1357, 1358, 1321), (1334, 1371, 1372, 1335), (1321, 1358, 1359, 1322), (1335, 1372, 1373, 1336), (1322, 1359, 1360, 1323), (1336, 1373, 1374, 1337), (1323, 1360, 1361, 1324), (1337, 1374, 1375, 1338), (1324, 1361, 1362, 1325), (1311, 1348, 1349, 1312), (1338, 1375, 1376, 1339), (1325, 1362, 1363, 1326), (1312, 1349, 1350, 1313), (1339, 1376, 1377, 1340), (1326, 1363, 1364, 1327), (1371, 1408, 1409, 1372), (1358, 1395, 1396, 1359), (1372, 1409, 1410, 1373), (1359, 1396, 1397, 1360), (1373, 1410, 1411, 1374), (1360, 1397, 1398, 1361), (1374, 1411, 1412, 1375), (1361, 1398, 1399, 1362), (1348, 1385, 1386, 1349), (1375, 1412, 1413, 1376), (1362, 1399, 1400, 1363), (1349, 1386, 1387, 1350), (1376, 1413, 1414, 1377), (1363, 1400, 1401, 1364), (1350, 1387, 1388, 1351), (1377, 1414, 1415, 1378), (1364, 1401, 1402, 1365), (1351, 1388, 1389, 1352), (1378, 1415, 1416, 1379), (1365, 1402, 1403, 1366), (1352, 1389, 1390, 1353), (1379, 1416, 1417, 1380), (1366, 1403, 1404, 1367), (1353, 1390, 1391, 1354), (1380, 1417, 1418, 1381), (1367, 1404, 1405, 1368), (1354, 1391, 1392, 1355), (1381, 1418, 1419, 1382), (1368, 1405, 1406, 1369), (1355, 1392, 1393, 1356), (1382, 1419, 1420, 1383), (1369, 1406, 1407, 1370), (1356, 1393, 1394, 1357), (1383, 1420, 1421, 1384), (1370, 1407, 1408, 1371), (1357, 1394, 1395, 1358), (1415, 1452, 1453, 1416), (1402, 1439, 1440, 1403), (1389, 1426, 1427, 1390), (1416, 1453, 1454, 1417), (1403, 1440, 1441, 1404), (1390, 1427, 1428, 1391), (1417, 1454, 1455, 1418), (1404, 1441, 1442, 1405), (1391, 1428, 1429, 1392), (1418, 1455, 1456, 1419), (1405, 1442, 1443, 1406), (1392, 1429, 1430, 1393), (1419, 1456, 1457, 1420), (1406, 1443, 1444, 1407), (1393, 1430, 1431, 1394), (1420, 1457, 1458, 1421), (1407, 1444, 1445, 1408), (1394, 1431, 1432, 1395), (1408, 1445, 1446, 1409), (1395, 1432, 1433, 1396), (1409, 1446, 1447, 1410), (1396, 1433, 1434, 1397), (1410, 1447, 1448, 1411), (1397, 1434, 1435, 1398), (1411, 1448, 1449, 1412), (1398, 1435, 1436, 1399), (1385, 1422, 1423, 1386), (1412, 1449, 1450, 1413), (1399, 1436, 1437, 1400), (1386, 1423, 1424, 1387), (1413, 1450, 1451, 1414), (1400, 1437, 1438, 1401), (1387, 1424, 1425, 1388), (1414, 1451, 1452, 1415), (1401, 1438, 1439, 1402), (1388, 1425, 1426, 1389), (1446, 1483, 1484, 1447), (1433, 1470, 1471, 1434), (1447, 1484, 1485, 1448), (1434, 1471, 1472, 1435), (1448, 1485, 1486, 1449), (1435, 1472, 1473, 1436), (1422, 1459, 1460, 1423), (1449, 1486, 1487, 1450), (1436, 1473, 1474, 1437), (1423, 1460, 1461, 1424), (1450, 1487, 1488, 1451), (1437, 1474, 1475, 1438), (1424, 1461, 1462, 1425), (1451, 1488, 1489, 1452), (1438, 1475, 1476, 1439), (1425, 1462, 1463, 1426), (1452, 1489, 1490, 1453), (1439, 1476, 1477, 1440), (1426, 1463, 1464, 1427), (1453, 1490, 1491, 1454), (1440, 1477, 1478, 1441), (1427, 1464, 1465, 1428), (1454, 1491, 1492, 1455), (1441, 1478, 1479, 1442), (1428, 1465, 1466, 1429), (1455, 1492, 1493, 1456), (1442, 1479, 1480, 1443), (1429, 1466, 1467, 1430), (1456, 1493, 1494, 1457), (1443, 1480, 1481, 1444), (1430, 1467, 1468, 1431), (1457, 1494, 1495, 1458), (1444, 1481, 1482, 1445), (1431, 1468, 1469, 1432), (1445, 1482, 1483, 1446), (1432, 1469, 1470, 1433), (1477, 1514, 1515, 1478), (1464, 1501, 1502, 1465), (1491, 1528, 1529, 1492), (1478, 1515, 1516, 1479), (1465, 1502, 1503, 1466), (1492, 1529, 1530, 1493), (1479, 1516, 1517, 1480), (1466, 1503, 1504, 1467), (1493, 1530, 1531, 1494), (1480, 1517, 1518, 1481), (1467, 1504, 1505, 1468), (1494, 1531, 1532, 1495), (1481, 1518, 1519, 1482), (1468, 1505, 1506, 1469), (1482, 1519, 1520, 1483), (1469, 1506, 1507, 1470), (1483, 1520, 1521, 1484), (1470, 1507, 1508, 1471), (1484, 1521, 1522, 1485), (1471, 1508, 1509, 1472), (1485, 1522, 1523, 1486), (1472, 1509, 1510, 1473), (1459, 1496, 1497, 1460), (1486, 1523, 1524, 1487), (1473, 1510, 1511, 1474), (1460, 1497, 1498, 1461), (1487, 1524, 1525, 1488), (1474, 1511, 1512, 1475), (1461, 1498, 1499, 1462), (1488, 1525, 1526, 1489), (1475, 1512, 1513, 1476), (1462, 1499, 1500, 1463), (1489, 1526, 1527, 1490), (1476, 1513, 1514, 1477), (1463, 1500, 1501, 1464), (1490, 1527, 1528, 1491), (1508, 1541, 4, 1509), (1522, 1546, 1547, 1523), (1509, 4, 5, 1510), (1496, 0, 1533, 1497), (1523, 1547, 1548, 1524), (1510, 5, 1542, 1511), (1497, 1533, 1, 1498), (1524, 1548, 13, 1525), (1511, 1542, 6, 1512), (1498, 1, 2, 1499), (1525, 13, 14, 1526), (1512, 6, 1543, 1513), (1499, 2, 3, 1500), (1526, 14, 1549, 1527), (1513, 1543, 1544, 1514), (1500, 3, 1534, 1501), (1527, 1549, 1550, 1528), (1514, 1544, 7, 1515), (1501, 1534, 1535, 1502), (1528, 1550, 1551, 1529), (1515, 7, 8, 1516), (1502, 1535, 1536, 1503), (1529, 1551, 1552, 1530), (1516, 8, 9, 1517), (1503, 1536, 1537, 1504), (1530, 1552, 1553, 1531), (1517, 9, 10, 1518), (1504, 1537, 1538, 1505), (1531, 1553, 15, 1532), (1518, 10, 11, 1519), (1505, 1538, 1539, 1506), (1519, 11, 1545, 1520), (1506, 1539, 1540, 1507), (1520, 1545, 12, 1521), (1507, 1540, 1541, 1508), (1521, 12, 1546, 1522)])
me_mesh_001.polygons.foreach_set('use_smooth', [True] * 1512)
me_mesh_001.polygons.foreach_set('material_index', [0, 0, 0, 0, 0, 0, 0, 0, 0, 0, 0, 0, 0, 0, 0, 0, 1, 0, 0, 0, 1, 0, 1, 0, 0, 0, 0, 0, 0, 0, 0, 0, 0, 0, 0, 0, 0, 0, 0, 1, 0, 0, 0, 1, 0, 1, 0, 0, 0, 0, 0, 0, 0, 0, 0, 0, 0, 0, 0, 0, 0, 0, 0, 0, 0, 0, 0, 0, 0, 0, 0, 0, 0, 0, 0, 0, 0, 0, 0, 0, 0, 0, 0, 0, 0, 0, 0, 0, 0, 0, 0, 0, 0, 1, 0, 0, 0, 1, 0, 1, 0, 0, 0, 0, 0, 0, 0, 0, 1, 0, 0, 0, 1, 0, 1, 0, 0, 0, 0, 0, 0, 0, 0, 0, 0, 0, 0, 0, 0, 0, 0, 0, 0, 0, 0, 0, 0, 0, 0, 0, 0, 0, 0, 0, 0, 0, 0, 0, 0, 0, 0, 0, 0, 0, 0, 0, 0, 0, 0, 0, 0, 1, 0, 0, 0, 1, 0, 1, 0, 0, 0, 0, 0, 0, 0, 0, 0, 0, 0, 0, 0, 1, 0, 1, 0, 0, 0, 0, 0, 0, 0, 0, 0, 0, 0, 0, 0, 0, 0, 0, 0, 0, 0, 0, 0, 0, 0, 0, 0, 0, 0, 0, 0, 1, 0, 0, 0, 0, 0, 0, 0, 0, 0, 0, 0, 0, 0, 0, 0, 1, 0, 0, 0, 1, 0, 1, 0, 0, 0, 0, 0, 0, 0, 0, 0, 0, 0, 0, 0, 0, 0, 0, 0, 1, 0, 0, 0, 0, 0, 0, 0, 0, 0, 0, 0, 0, 0, 0, 0, 0, 0, 0, 0, 0, 0, 0, 0, 0, 0, 0, 0, 0, 0, 1, 0, 0, 0, 1, 0, 0, 0, 0, 0, 0, 0, 0, 0, 1, 0, 0, 0, 1, 0, 1, 0, 0, 0, 0, 0, 0, 0, 0, 0, 0, 0, 0, 0, 0, 0, 0, 0, 0, 0, 0, 0, 0, 0, 0, 0, 0, 0, 0, 0, 0, 0, 0, 0, 0, 0, 0, 0, 0, 0, 0, 0, 0, 0, 0, 0, 0, 0, 1, 0, 0, 0, 1, 0, 1, 0, 0, 0, 0, 0, 0, 0, 1, 0, 0, 0, 1, 0, 1, 0, 0, 0, 0, 0, 0, 0, 0, 0, 0, 0, 0, 0, 0, 0, 0, 0, 0, 0, 0, 0, 0, 0, 0, 0, 0, 0, 0, 0, 0, 0, 0, 0, 0, 0, 0, 0, 0, 0, 0, 0, 0, 0, 0, 0, 0, 0, 1, 0, 0, 0, 1, 0, 1, 0, 0, 0, 0, 0, 0, 0, 1, 0, 0, 0, 1, 0, 1, 0, 0, 0, 0, 0, 0, 0, 0, 0, 0, 0, 0, 0, 0, 0, 0, 0, 0, 0, 0, 0, 0, 0, 0, 0, 0, 0, 0, 0, 0, 0, 0, 0, 0, 0, 0, 0, 0, 0, 0, 0, 0, 0, 0, 0, 0, 1, 0, 0, 0, 1, 0, 1, 0, 0, 0, 0, 0, 0, 0, 0, 0, 0, 0, 0, 0, 1, 0, 1, 0, 0, 0, 0, 0, 0, 0, 0, 0, 0, 0, 0, 0, 0, 0, 0, 0, 0, 0, 0, 0, 0, 0, 0, 0, 0, 0, 0, 0, 1, 0, 0, 0, 0, 0, 0, 0, 0, 0, 0, 0, 0, 0, 0, 0, 1, 0, 0, 0, 1, 0, 1, 0, 0, 0, 0, 0, 0, 0, 0, 0, 0, 0, 0, 0, 0, 0, 0, 1, 0, 0, 0, 0, 0, 0, 0, 0, 0, 0, 0, 0, 0, 0, 0, 0, 0, 0, 0, 0, 0, 0, 0, 0, 0, 0, 0, 0, 0, 1, 0, 0, 0, 1, 0, 0, 0, 0, 0, 0, 0, 0, 0, 0, 1, 0, 0, 0, 1, 0, 1, 0, 0, 0, 0, 0, 0, 0, 0, 0, 0, 0, 0, 0, 0, 0, 0, 0, 0, 0, 0, 0, 0, 0, 0, 0, 0, 0, 0, 0, 0, 0, 0, 0, 0, 0, 0, 0, 0, 0, 0, 0, 0, 0, 0, 0, 0, 0, 1, 0, 0, 0, 1, 0, 1, 0, 0, 0, 0, 0, 0, 0, 1, 0, 0, 0, 1, 0, 1, 0, 0, 0, 0, 0, 0, 0, 0, 0, 0, 0, 0, 0, 0, 0, 0, 0, 0, 0, 0, 0, 0, 0, 0, 0, 0, 0, 0, 0, 0, 0, 0, 0, 0, 0, 0, 0, 0, 0, 0, 0, 0, 0, 0, 0, 0, 0, 1, 0, 0, 0, 1, 0, 1, 0, 0, 0, 0, 0, 0, 0, 1, 0, 0, 0, 1, 0, 1, 0, 0, 0, 0, 0, 0, 0, 0, 0, 0, 0, 0, 0, 0, 0, 0, 0, 0, 0, 0, 0, 0, 0, 0, 0, 0, 0, 0, 0, 0, 0, 0, 0, 0, 0, 0, 0, 0, 0, 0, 0, 0, 0, 0, 0, 0, 0, 1, 0, 0, 0, 1, 0, 1, 0, 0, 0, 0, 0, 0, 0, 0, 0, 1, 0, 0, 0, 0, 0, 0, 0, 0, 0, 0, 0, 0, 0, 0, 0, 0, 0, 0, 0, 0, 0, 0, 0, 0, 0, 0, 0, 0, 0, 1, 0, 0, 0, 1, 0, 0, 0, 0, 0, 0, 0, 0, 0, 1, 0, 0, 0, 1, 0, 1, 0, 0, 0, 0, 0, 0, 0, 0, 0, 0, 0, 0, 0, 0, 0, 0, 0, 0, 0, 0, 0, 0, 0, 0, 0, 0, 0, 0, 0, 0, 0, 0, 0, 0, 0, 0, 0, 0, 0, 0, 0, 0, 0, 0, 0, 0, 0, 1, 0, 0, 0, 1, 0, 1, 0, 0, 0, 0, 0, 0, 0, 1, 0, 0, 0, 1, 0, 1, 0, 0, 0, 0, 0, 0, 0, 0, 0, 0, 0, 0, 0, 0, 0, 0, 0, 0, 0, 0, 0, 0, 0, 0, 0, 0, 0, 0, 0, 0, 0, 0, 0, 0, 0, 0, 0, 0, 0, 0, 0, 0, 0, 0, 0, 0, 0, 1, 0, 0, 0, 1, 0, 1, 0, 0, 0, 0, 0, 0, 0, 0, 1, 0, 0, 0, 1, 0, 1, 0, 0, 0, 0, 0, 0, 0, 0, 0, 0, 0, 0, 0, 0, 0, 0, 0, 0, 0, 0, 0, 0, 0, 0, 0, 0, 0, 0, 0, 0, 0, 0, 0, 0, 0, 0, 0, 0, 0, 0, 0, 0, 0, 0, 0, 0, 1, 0, 0, 0, 1, 0, 1, 0, 0, 0, 0, 0, 0, 0, 0, 0, 0, 0, 0, 0, 1, 0, 1, 0, 0, 0, 0, 0, 0, 0, 0, 0, 0, 0, 0, 0, 0, 0, 0, 0, 0, 0, 0, 0, 0, 0, 0, 0, 0, 0, 0, 0, 1, 0, 0, 0, 0, 0, 0, 0, 0, 0, 0, 0, 0, 0, 0, 0, 1, 0, 0, 0, 1, 0, 1, 0, 0, 0, 0, 0, 0, 0, 0, 0, 0, 0, 0, 0, 0, 0, 0, 1, 0, 0, 0, 0, 0, 0, 0, 0, 0, 0, 0, 0, 0, 0, 0, 0, 0, 0, 0, 0, 0, 0, 0, 0, 0, 0, 0, 0, 0, 1, 0, 0, 0, 1, 0, 0, 0, 0, 0, 0, 0, 0, 0, 1, 0, 0, 0, 1, 0, 1, 0, 0, 0, 0, 0, 0, 0, 0, 0, 0, 0, 0, 0, 0, 0, 0, 0, 0, 0, 0, 0, 0, 0, 0, 0, 0, 0, 0, 0, 0, 0, 0, 0, 0, 0, 0, 0, 0, 0, 0, 0, 0, 0, 0, 0, 0, 0, 1, 0, 0, 0, 1, 0, 1, 0, 0, 0, 0, 0, 0, 0, 1, 0, 0, 0, 1, 0, 1, 0, 0, 0, 0, 0, 0, 0, 0, 0, 0, 0, 0, 0, 0, 0, 0, 0, 0, 0, 0, 0, 0, 0, 0, 0, 0, 0, 0, 0, 0, 0, 0, 0, 0, 0, 0, 0, 0, 0, 0, 0, 0, 0, 0, 0, 0, 0, 1, 0, 0, 0, 1, 0, 1, 0, 0, 0, 0, 0, 0, 0, 1, 0, 0, 0, 1, 0, 1, 0, 0, 0, 0, 0, 0, 0, 0, 0, 0, 0, 0, 0, 0, 0, 0, 0, 0, 0, 0, 0, 0, 0, 0, 0, 0, 0, 0, 0, 0, 0, 0, 0, 0, 0, 0, 0, 0, 0, 0, 0, 0, 0, 0, 0, 0, 0, 1, 0, 0, 0, 1, 0, 1, 0, 0, 0, 0, 0, 0, 0, 0, 0, 0, 0, 0, 0, 1, 0, 1, 0, 0, 0, 0, 0, 0, 0, 0, 0, 0, 0, 0, 0, 0, 0, 0, 0, 0, 0, 0, 0, 0, 0, 0, 0, 0, 0, 0, 0, 1, 0, 0, 0, 0, 0, 0, 0, 0, 0, 0, 0, 0, 0, 0, 0, 1, 0, 0, 0, 1, 0, 1, 0, 0, 0, 0, 0, 0, 0, 0, 0, 0, 0, 0, 0, 0, 1, 0, 1, 0, 0, 0, 0, 0, 0, 0, 0, 0, 0, 0, 0, 0, 0, 0, 0, 0, 0, 0, 0, 0, 0, 0, 0, 0, 0, 0, 0, 0, 1, 0, 0, 0])
me_mesh_001.materials.append(mat_pin_001)
me_mesh_001.materials.append(mat_stripes_001)
me_mesh_001.use_remesh_preserve_volume = False
me_mesh_001.use_remesh_preserve_attributes = False
me_mesh_001.use_mirror_vertex_groups = False
me_mesh_001.update()

# ---- objects
ob_ucx_pin_01 = bpy.data.objects.new('UCX_Pin_01', me_mesh)
ob_pin = bpy.data.objects.new('Pin', me_mesh_001)

# ---- transforms, parenting, visibility, modifiers, constraints
ob_ucx_pin_01.location = (0.0, 0.0, 0.0)
ob_ucx_pin_01.rotation_euler = (1.571, -0.0, -0.0)
ob_ucx_pin_01.lineart.crease_threshold = 0.0
ob_pin.location = (0.0, 0.0, 0.0)
ob_pin.rotation_euler = (1.571, -0.0, -0.0)
ob_pin.hide_viewport = True
ob_pin.lineart.crease_threshold = 0.0

# ---- collection membership
col_collection_1.objects.link(ob_ucx_pin_01)
col_collection_1.objects.link(ob_pin)

# ---- scene / render settings (as saved in the file)
scene.frame_start = 1; scene.frame_end = 250; scene.frame_set(1)
scene.render.engine = 'BLENDER_EEVEE_NEXT'
scene.render.resolution_percentage = 50
scene.render.dither_intensity = 0.0
scene.cycles.use_denoising = False
scene.cycles.samples = 128
scene.cycles.sampling_pattern = 'TABULATED_SOBOL'
scene.cycles.light_sampling_threshold = 0.0
scene.cycles.use_adaptive_sampling = False
scene.cycles.use_light_tree = False
scene.cycles.blur_glossy = 0.0
scene.cycles.sample_clamp_indirect = 0.0
scene.view_settings.view_transform = 'Standard'
bpy.context.view_layer.update()

# ---- added for rendering (the .blend has no active camera and no usable light): camera, sun
cam_auto = bpy.data.cameras.new('AutoCamera')
cam_auto.lens = 50.0
cam_auto.sensor_width = 36.0
cam_auto.clip_end = 1000.0
ob_auto_camera = bpy.data.objects.new('AutoCamera', cam_auto)
scene.collection.objects.link(ob_auto_camera)
ob_auto_camera.location = (5.83678, -5.38239, 6.28469)
ob_auto_camera.rotation_euler = (1.09748, -7.21219e-08, 0.694738)
scene.camera = ob_auto_camera
light_auto_sun = bpy.data.lights.new('AutoSun', 'SUN')
light_auto_sun.energy = 3.0
light_auto_sun.angle = 0.0523599
ob_auto_sun = bpy.data.objects.new('AutoSun', light_auto_sun)
scene.collection.objects.link(ob_auto_sun)
ob_auto_sun.rotation_euler = (0.872665, 0.174533, 0.523599)
bpy.context.view_layer.update()
